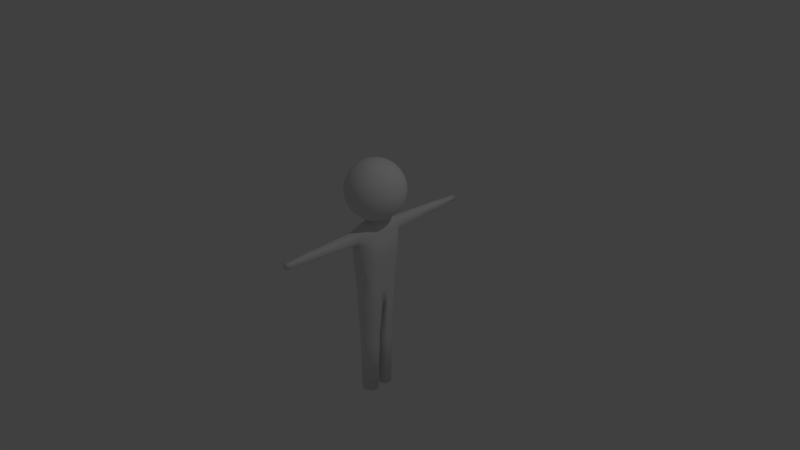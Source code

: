 # Source: CharacterModel.blend  (saved by Blender 2.78.0; exported with 4.5.12 LTS)
import bpy
from mathutils import Matrix  # noqa: F401  (used for matrix-valued properties, if any)

bpy.ops.wm.read_factory_settings(use_empty=True)
scene = bpy.context.scene
scene.name = 'Scene'

# ---- collections
col_collection_1 = bpy.data.collections.new('Collection 1'); scene.collection.children.link(col_collection_1)
col_collection_5 = bpy.data.collections.new('Collection 5'); scene.collection.children.link(col_collection_5)

# ---- materials (node trees are filled in below, after node groups)
mat_material = bpy.data.materials.new('Material')
mat_material.alpha_threshold = 0.0
mat_material.use_transparent_shadow = False
mat_material.roughness = 0.5
mat_material.line_color = (0.0, 0.0, 0.0, 1.0)

# ---- material node trees

# ---- world
world_world = bpy.data.worlds.new('World'); scene.world = world_world
world_world.color = (0.05088, 0.05088, 0.05088)
world_world.use_sun_shadow = False
world_world.sun_shadow_jitter_overblur = 0.0
world_world.cycles.sampling_method = 'MANUAL'

# ---- cameras
cam_camera = bpy.data.cameras.new('Camera')
cam_camera.clip_end = 100.0
cam_camera.lens = 35.0
cam_camera.sensor_width = 32.0
cam_camera.sensor_height = 18.0
cam_camera.ortho_scale = 7.314
cam_camera.dof.focus_distance = 0.0
cam_camera.dof.aperture_fstop = 128.0

# ---- lights
light_lamp = bpy.data.lights.new('Lamp', 'POINT')
light_lamp.transmission_factor = 0.0
light_lamp.cutoff_distance = 30.0
light_lamp.energy = 100.0
light_lamp.shadow_buffer_clip_start = 1.001
light_lamp.shadow_soft_size = 0.1
light_lamp.shadow_maximum_resolution = 0.006
light_lamp.use_absolute_resolution = True

# ---- meshes
me_cube = bpy.data.meshes.new('Cube')
me_cube.from_pydata([(-0.2469, -0.2469, 0.01578), (-0.2382, -0.2469, 0.2352), (-0.3423, 0.334, 0.06329), (-0.3423, 0.334, 0.1994), (0.0, -0.2469, -0.05187), (-2.074e-08, -0.2479, 0.2692), (3.059e-08, 0.2469, -0.04079), (4.568e-08, 0.2469, 0.3043), (-0.3423, 0.4619, 0.06329), (-0.3423, 0.4619, 0.1994), (0.0, 0.4641, 0.009114), (0.0, 0.503, 0.2469), (-0.1234, -0.2479, 0.2692), (-0.1234, 0.2469, 0.3043), (-0.1234, -0.2469, -0.04079), (-0.1234, 0.2469, -0.04079), (-0.1234, 0.503, 0.2469), (-0.1234, 0.4641, 0.01578), (-1.307, 0.373, 0.1049), (-1.307, 0.373, 0.1578), (-1.307, 0.4228, 0.1578), (-1.307, 0.4228, 0.1049), (-0.9404, 0.4413, 0.08519), (-0.9858, 0.4449, 0.08134), (-0.9858, 0.4449, 0.1813), (-0.9404, 0.4413, 0.1775), (-0.9858, 0.3509, 0.1813), (-0.9404, 0.3546, 0.1775), (-0.9858, 0.3509, 0.08134), (-0.9404, 0.3546, 0.08519), (-1.413, 0.3696, 0.1011), (-1.413, 0.3696, 0.1615), (-1.413, 0.4263, 0.1615), (-1.413, 0.4263, 0.1011), (-0.3387, 0.3736, 0.2089), (-0.3387, 0.4222, 0.2089), (-0.3403, 0.4222, 0.05375), (-0.3403, 0.3736, 0.05375), (5.057e-08, 0.3917, -0.01803), (4.042e-08, 0.3193, -0.03322), (5.422e-08, 0.3193, 0.2825), (6.29e-08, 0.3917, 0.264), (-0.1234, 0.3193, 0.2825), (-0.1234, 0.3917, 0.264), (-0.1234, 0.3193, -0.02992), (-0.1234, 0.3917, -0.01803), (-1.355, 0.3885, 0.1615), (-1.355, 0.4074, 0.1615), (-1.355, 0.4074, 0.1011), (-1.355, 0.3885, 0.1011), (-0.9379, 0.3801, 0.07434), (-0.9379, 0.4158, 0.07434), (-0.9896, 0.3801, 0.07434), (-0.9896, 0.4158, 0.07434), (-0.9379, 0.4158, 0.1883), (-0.9379, 0.3801, 0.1883), (-0.9896, 0.4158, 0.1883), (-0.9896, 0.3801, 0.1883), (-1.413, 0.3885, 0.1615), (-1.413, 0.4074, 0.1615), (-1.413, 0.4074, 0.1011), (-1.413, 0.3885, 0.1011), (-0.2606, -0.2469, 0.09282), (-0.2606, -0.2469, 0.1699), (-0.3555, 0.325, 0.1055), (-0.3555, 0.325, 0.1572), (-0.3395, 0.4708, 0.1055), (-0.3395, 0.4708, 0.1572), (0.0, 0.5587, 0.2228), (0.0, 0.5647, 0.0484), (-0.1382, 0.5589, 0.1699), (-0.1382, 0.5589, 0.09282), (-1.355, 0.3696, 0.1213), (-1.355, 0.3696, 0.1414), (-1.355, 0.4263, 0.1213), (-1.355, 0.4263, 0.1414), (-0.9379, 0.3444, 0.1503), (-0.9379, 0.3444, 0.1123), (-0.9896, 0.3444, 0.1503), (-0.9896, 0.3444, 0.1123), (-0.9379, 0.4515, 0.1123), (-0.9379, 0.4515, 0.1503), (-0.9896, 0.4515, 0.1123), (-0.9896, 0.4515, 0.1503), (-1.413, 0.3696, 0.1213), (-1.413, 0.3696, 0.1414), (-1.413, 0.4263, 0.1213), (-1.413, 0.4263, 0.1414), (-1.413, 0.3885, 0.1414), (-1.413, 0.3885, 0.1213), (-1.413, 0.4074, 0.1414), (-1.413, 0.4074, 0.1213), (-0.1852, -0.2479, 0.2692), (-0.2126, 0.2536, 0.2972), (-0.2126, 0.4963, 0.2398), (-0.1852, -0.2469, -0.02138), (-0.2126, 0.2536, -0.01428), (-0.2126, 0.4574, 0.02288), (-0.2099, 0.3193, 0.2825), (-0.2099, 0.3917, 0.264), (-0.2112, 0.3193, -0.009784), (-0.2112, 0.3917, 0.002542), (-0.2105, 0.5285, 0.09282), (-0.2105, 0.5285, 0.1699), (-0.06172, -0.2469, -0.05187), (-0.06172, 0.2469, -0.04079), (-0.06172, 0.4641, 0.01222), (-0.06172, -0.2479, 0.2692), (-0.06172, 0.2469, 0.3043), (-0.06172, 0.503, 0.2469), (-0.06172, 0.3193, -0.03157), (-0.06172, 0.3917, -0.01803), (-0.06172, 0.3193, 0.2825), (-0.06172, 0.3917, 0.264), (-0.1089, 0.5825, 0.08765), (-0.1089, 0.578, 0.1769), (-0.3072, 0.1205, 0.04583), (-0.3072, 0.1205, 0.2168), (2.188e-08, 0.06545, 0.3043), (6.799e-09, 0.06545, -0.04079), (-0.1234, 0.06545, -0.04079), (-0.1234, 0.06545, 0.3043), (-0.3156, 0.1149, 0.1008), (-0.3156, 0.1149, 0.1618), (-0.2025, 0.06967, -0.01689), (-0.2025, 0.06967, 0.2998), (-0.06172, 0.06545, 0.3043), (-0.06172, 0.06545, -0.04079), (-0.227, -0.5862, 0.2141), (-0.2296, -0.3881, 0.2273), (-0.2575, -0.5862, 0.1695), (-0.259, -0.3881, 0.1697), (-0.02533, -0.5864, 0.284), (0.0, -0.3884, 0.2755), (-0.06176, -0.3884, 0.2755), (-0.0618, -0.5864, 0.2828), (-0.1852, -0.5862, -0.02176), (-0.1852, -0.3881, -0.02159), (-0.1235, -0.3881, -0.04099), (-0.1235, -0.5862, -0.04117), (-0.2575, -0.5862, 0.09244), (-0.259, -0.3881, 0.09262), (-0.2349, -0.3881, 0.02502), (-0.2349, -0.5862, 0.02485), (-0.0618, -0.5862, -0.05564), (-0.06176, -0.3881, -0.05402), (0.0, -0.3881, -0.05402), (-0.02134, -0.5899, -0.05727), (-0.1235, -0.5864, 0.2752), (-0.1235, -0.3884, 0.2755), (-0.1852, -0.3884, 0.269), (-0.1852, -0.5864, 0.2629), (-0.1722, -1.962, 0.2166), (-0.1301, -1.962, 0.225), (-0.06471, -1.961, 0.02819), (-0.08998, -1.961, 0.009049), (-0.2061, -1.961, 0.0543), (-0.2215, -1.961, 0.1004), (-0.1301, -1.961, 0.009275), (-0.1722, -1.961, 0.02251), (-0.08805, -1.962, 0.2303), (-0.0599, -1.962, 0.2146), (-0.2215, -1.961, 0.1529), (-0.2007, -1.961, 0.1834), (-0.04762, -1.084, 0.008218), (-0.04772, -1.209, 0.008049), (-0.08025, -1.209, -0.01109), (-0.08015, -1.084, -0.01093), (-0.2103, -1.084, 0.195), (-0.2104, -1.209, 0.1948), (-0.177, -1.209, 0.2338), (-0.1769, -1.084, 0.2339), (-0.1276, -1.084, -0.009168), (-0.1277, -1.209, -0.009337), (-0.177, -1.209, 0.006178), (-0.1769, -1.084, 0.006347), (-0.1276, -1.084, 0.2438), (-0.1277, -1.209, 0.2436), (-0.07833, -1.209, 0.2497), (-0.07823, -1.084, 0.2499), (-0.2347, -1.084, 0.09766), (-0.2348, -1.209, 0.09749), (-0.2348, -1.209, 0.1591), (-0.2347, -1.084, 0.1593), (-0.2167, -1.209, 0.04344), (-0.2166, -1.084, 0.04361), (-0.04281, -1.084, 0.2343), (-0.04291, -1.209, 0.2341), (0.0, -0.5788, 0.2864), (0.0, -0.5791, -0.06157), (-0.02234, -0.5967, 0.03007), (-0.02334, -0.6018, 0.1143), (-0.02433, -0.595, 0.1986), (-0.04329, -1.961, 0.05786), (-0.03457, -1.962, 0.1153), (-0.03962, -1.962, 0.1784), (-0.02253, -1.084, 0.1882), (-0.01748, -1.084, 0.1152), (-0.0262, -1.084, 0.04779), (-0.02263, -1.209, 0.188), (-0.01758, -1.209, 0.115), (-0.0263, -1.209, 0.04762), (0.0, -0.5868, 0.02254), (0.0, -0.5926, 0.1101), (0.0, -0.5866, 0.1976), (0.0, 0.5333, 0.03558), (-0.1234, 0.5219, 0.0543), (-0.9391, 0.3495, 0.09876), (-0.9877, 0.3477, 0.09684), (-1.413, 0.3885, 0.1112), (-1.413, 0.4074, 0.1112), (-0.2538, -0.2469, 0.0543), (-0.3489, 0.3295, 0.08438), (-0.3409, 0.4663, 0.08438), (-1.331, 0.3713, 0.1131), (-1.331, 0.4246, 0.1131), (-0.9391, 0.4464, 0.09876), (-0.9877, 0.4482, 0.09684), (-1.413, 0.3696, 0.1112), (-1.413, 0.4263, 0.1112), (-0.2116, 0.506, 0.05785), (-0.06172, 0.5323, 0.04135), (-0.3114, 0.1177, 0.07333), (-0.2469, -0.3881, 0.05882), (-0.2462, -0.5862, 0.05864), (-0.2138, -1.961, 0.07735), (-0.2257, -1.084, 0.07063), (-0.2258, -1.209, 0.07047), (0.0, 0.5993, 0.2056), (0.0, 0.5993, 0.05875), (-0.08998, 0.5965, 0.09238), (-0.08998, 0.5965, 0.1719)], [], [(125, 93, 3, 117), (123, 63, 1, 117), (127, 105, 6, 119), (217, 23, 21, 215), (115, 109, 11, 68), (101, 36, 8, 97), (113, 41, 11, 109), (99, 43, 16, 94), (111, 45, 17, 106), (103, 94, 16, 70), (124, 96, 15, 120), (126, 108, 13, 121), (49, 18, 30, 61), (56, 24, 20, 47), (78, 26, 19, 73), (52, 28, 18, 49), (37, 2, 29, 50), (50, 29, 28, 52), (65, 3, 27, 76), (76, 27, 26, 78), (35, 9, 25, 54), (54, 25, 24, 56), (213, 8, 22, 216), (216, 22, 23, 217), (90, 59, 32, 87), (47, 20, 32, 59), (215, 21, 33, 219), (73, 19, 31, 85), (19, 46, 58, 31), (46, 47, 59, 58), (85, 31, 58, 88), (88, 58, 59, 90), (27, 55, 57, 26), (55, 54, 56, 57), (3, 34, 55, 27), (34, 35, 54, 55), (22, 51, 53, 23), (51, 50, 52, 53), (8, 36, 51, 22), (36, 37, 50, 51), (23, 53, 48, 21), (53, 52, 49, 48), (26, 57, 46, 19), (57, 56, 47, 46), (21, 48, 60, 33), (48, 49, 61, 60), (105, 15, 44, 110), (110, 44, 45, 111), (93, 13, 42, 98), (98, 42, 43, 99), (108, 7, 40, 112), (112, 40, 41, 113), (96, 2, 37, 100), (100, 37, 36, 101), (209, 89, 91, 210), (89, 88, 90, 91), (218, 84, 89, 209), (84, 85, 88, 89), (214, 72, 84, 218), (72, 73, 85, 84), (20, 75, 87, 32), (75, 74, 86, 87), (210, 91, 86, 219), (91, 90, 87, 86), (25, 81, 83, 24), (81, 80, 82, 83), (9, 67, 81, 25), (67, 66, 80, 81), (207, 77, 79, 208), (77, 76, 78, 79), (212, 64, 77, 207), (64, 65, 76, 77), (208, 79, 72, 214), (79, 78, 73, 72), (220, 102, 71, 206), (102, 103, 70, 71), (221, 114, 69, 205), (69, 114, 230, 229), (24, 83, 75, 20), (83, 82, 74, 75), (222, 211, 62, 122), (122, 62, 63, 123), (66, 67, 103, 102), (213, 66, 102, 220), (44, 100, 101, 45), (15, 96, 100, 44), (34, 98, 99, 35), (3, 93, 98, 34), (116, 2, 96, 124), (67, 9, 94, 103), (35, 99, 94, 9), (45, 101, 97, 17), (121, 13, 93, 125), (71, 70, 115, 114), (206, 71, 114, 221), (42, 112, 113, 43), (13, 108, 112, 42), (39, 110, 111, 38), (6, 105, 110, 39), (118, 7, 108, 126), (38, 111, 106, 10), (43, 113, 109, 16), (70, 16, 109, 115), (120, 15, 105, 127), (14, 120, 127, 104), (5, 118, 126, 107), (12, 121, 125, 92), (0, 116, 124, 95), (64, 122, 123, 65), (212, 222, 122, 64), (107, 126, 121, 12), (95, 124, 120, 14), (104, 127, 119, 4), (65, 123, 117, 3), (92, 125, 117, 1), (12, 92, 150, 149), (149, 150, 151, 148), (104, 4, 146, 145), (144, 145, 147), (211, 0, 142, 223), (223, 142, 143, 224), (95, 14, 138, 137), (137, 138, 139, 136), (5, 107, 134, 133), (63, 62, 141, 131), (131, 141, 140, 130), (1, 63, 131, 129), (129, 131, 130, 128), (0, 95, 137, 142), (142, 137, 136, 143), (92, 1, 129, 150), (150, 129, 128, 151), (14, 104, 145, 138), (138, 145, 144, 139), (107, 12, 149, 134), (134, 149, 148, 135), (166, 165, 154, 155), (152, 163, 162, 157, 225, 156, 159, 158, 155, 154, 193, 194, 195, 161, 160, 153), (170, 169, 163, 152), (174, 173, 158, 159), (178, 177, 153, 160), (182, 181, 157, 162), (177, 170, 152, 153), (184, 174, 159, 156), (199, 187, 161, 195), (227, 184, 156, 225), (173, 166, 155, 158), (187, 178, 160, 161), (169, 182, 162, 163), (128, 130, 183, 168), (168, 183, 182, 169), (132, 135, 179, 186), (186, 179, 178, 187), (139, 144, 167, 172), (172, 167, 166, 173), (224, 143, 185, 226), (226, 185, 184, 227), (192, 132, 186, 196), (196, 186, 187, 199), (143, 136, 175, 185), (185, 175, 174, 184), (148, 151, 171, 176), (176, 171, 170, 177), (130, 140, 180, 183), (183, 180, 181, 182), (135, 148, 176, 179), (179, 176, 177, 178), (136, 139, 172, 175), (175, 172, 173, 174), (151, 128, 168, 171), (171, 168, 169, 170), (144, 147, 164, 167), (167, 164, 165, 166), (190, 147, 189, 202), (147, 145, 146, 189), (132, 192, 204, 188), (192, 191, 203, 204), (191, 190, 202, 203), (164, 198, 201, 165), (198, 197, 200, 201), (197, 196, 199, 200), (147, 190, 198, 164), (190, 191, 197, 198), (191, 192, 196, 197), (165, 201, 193, 154), (201, 200, 194, 193), (200, 199, 195, 194), (134, 135, 132), (134, 132, 188, 133), (180, 226, 227, 181), (140, 224, 226, 180), (181, 227, 225, 157), (141, 223, 224, 140), (62, 211, 223, 141), (2, 116, 222, 212), (17, 206, 221, 106), (8, 213, 220, 97), (116, 0, 211, 222), (106, 221, 205, 10), (97, 220, 206, 17), (28, 208, 214, 18), (2, 212, 207, 29), (29, 207, 208, 28), (60, 210, 219, 33), (18, 214, 218, 30), (30, 218, 209, 61), (61, 209, 210, 60), (74, 215, 219, 86), (80, 216, 217, 82), (66, 213, 216, 80), (82, 217, 215, 74), (230, 231, 228, 229), (115, 68, 228, 231), (114, 115, 231, 230)])
me_cube.polygons.foreach_set('use_smooth', [True] * 214)
me_cube.materials.append(mat_material)
me_cube.use_remesh_preserve_volume = False
me_cube.use_remesh_preserve_attributes = False
me_cube.use_mirror_vertex_groups = False
me_cube.update()
me_sphere = bpy.data.meshes.new('Sphere')
me_sphere.from_pydata([(0.0, 0.1253, 0.9921), (0.0, 0.2487, 0.9686), (0.0, 0.3681, 0.9298), (0.0, 0.4818, 0.8763), (0.0, 0.5878, 0.809), (0.0, 0.6845, 0.729), (0.0, 0.7705, 0.6374), (0.0, 0.8443, 0.5358), (0.0, 0.9048, 0.4258), (0.0, 0.9511, 0.309), (0.0, 0.9823, 0.1874), (0.0, 0.998, 0.06279), (0.0, 0.998, -0.06279), (0.0, 0.9823, -0.1874), (0.0, 0.9511, -0.309), (0.0, 0.9048, -0.4258), (0.0, 0.8443, -0.5358), (0.0, 0.7705, -0.6374), (0.0, 0.6845, -0.729), (0.0, 0.5878, -0.809), (0.0, 0.4818, -0.8763), (0.0, 0.3681, -0.9298), (0.0, 0.2487, -0.9686), (0.0, 0.1253, -0.9921), (0.01571, 0.1243, 0.9921), (0.03117, 0.2467, 0.9686), (0.04614, 0.3652, 0.9298), (0.06038, 0.478, 0.8763), (0.07367, 0.5832, 0.809), (0.0858, 0.6791, 0.729), (0.09657, 0.7644, 0.6374), (0.1058, 0.8377, 0.5358), (0.1134, 0.8977, 0.4258), (0.1192, 0.9436, 0.309), (0.1231, 0.9745, 0.1874), (0.1251, 0.9902, 0.06279), (0.1251, 0.9902, -0.06279), (0.1231, 0.9745, -0.1874), (0.1192, 0.9436, -0.309), (0.1134, 0.8977, -0.4258), (0.1058, 0.8377, -0.5358), (0.09657, 0.7644, -0.6374), (0.0858, 0.6791, -0.729), (0.07367, 0.5831, -0.809), (0.06038, 0.478, -0.8763), (0.04614, 0.3652, -0.9298), (0.03117, 0.2467, -0.9686), (0.01571, 0.1243, -0.9921), (0.03117, 0.1214, 0.9921), (0.06185, 0.2409, 0.9686), (0.09155, 0.3566, 0.9298), (0.1198, 0.4666, 0.8763), (0.1462, 0.5693, 0.809), (0.1702, 0.663, 0.729), (0.1916, 0.7463, 0.6374), (0.21, 0.8178, 0.5358), (0.225, 0.8764, 0.4258), (0.2365, 0.9212, 0.309), (0.2443, 0.9514, 0.1874), (0.2482, 0.9667, 0.06279), (0.2482, 0.9667, -0.06279), (0.2443, 0.9514, -0.1874), (0.2365, 0.9212, -0.309), (0.225, 0.8764, -0.4258), (0.21, 0.8178, -0.5358), (0.1916, 0.7463, -0.6374), (0.1702, 0.663, -0.729), (0.1462, 0.5693, -0.809), (0.1198, 0.4666, -0.8763), (0.09155, 0.3566, -0.9298), (0.06185, 0.2409, -0.9686), (0.03117, 0.1214, -0.9921), (0.04614, 0.1165, 0.9921), (0.09155, 0.2312, 0.9686), (0.1355, 0.3423, 0.9298), (0.1773, 0.4479, 0.8763), (0.2164, 0.5465, 0.809), (0.252, 0.6365, 0.729), (0.2836, 0.7164, 0.6374), (0.3108, 0.785, 0.5358), (0.3331, 0.8413, 0.4258), (0.3501, 0.8843, 0.309), (0.3616, 0.9133, 0.1874), (0.3674, 0.9279, 0.06279), (0.3674, 0.9279, -0.06279), (0.3616, 0.9133, -0.1874), (0.3501, 0.8843, -0.309), (0.3331, 0.8413, -0.4258), (0.3108, 0.785, -0.5358), (0.2836, 0.7164, -0.6374), (0.252, 0.6365, -0.729), (0.2164, 0.5465, -0.809), (0.1773, 0.4479, -0.8763), (0.1355, 0.3423, -0.9298), (0.09155, 0.2312, -0.9686), (0.04614, 0.1165, -0.9921), (0.06038, 0.1098, 0.9921), (0.1198, 0.2179, 0.9686), (0.1773, 0.3226, 0.9298), (0.2321, 0.4222, 0.8763), (0.2832, 0.5151, 0.809), (0.3298, 0.5999, 0.729), (0.3712, 0.6752, 0.6374), (0.4068, 0.7399, 0.5358), (0.4359, 0.7929, 0.4258), (0.4582, 0.8334, 0.309), (0.4732, 0.8608, 0.1874), (0.4808, 0.8746, 0.06279), (0.4808, 0.8746, -0.06279), (0.4732, 0.8608, -0.1874), (0.4582, 0.8334, -0.309), (0.4359, 0.7929, -0.4258), (0.4068, 0.7399, -0.5358), (0.3712, 0.6752, -0.6374), (0.3298, 0.5999, -0.729), (0.2832, 0.5151, -0.809), (0.2321, 0.4222, -0.8763), (0.1773, 0.3226, -0.9298), (0.1198, 0.2179, -0.9686), (0.06038, 0.1098, -0.9921), (0.07367, 0.1014, 0.9921), (0.1462, 0.2012, 0.9686), (0.2164, 0.2978, 0.9298), (0.2832, 0.3897, 0.8763), (0.3455, 0.4755, 0.809), (0.4024, 0.5538, 0.729), (0.4529, 0.6234, 0.6374), (0.4963, 0.6831, 0.5358), (0.5318, 0.732, 0.4258), (0.559, 0.7694, 0.309), (0.5774, 0.7947, 0.1874), (0.5866, 0.8074, 0.06279), (0.5866, 0.8074, -0.06279), (0.5774, 0.7947, -0.1874), (0.559, 0.7694, -0.309), (0.5318, 0.732, -0.4258), (0.4963, 0.6831, -0.5358), (0.4529, 0.6234, -0.6374), (0.4024, 0.5538, -0.729), (0.3455, 0.4755, -0.809), (0.2832, 0.3897, -0.8763), (0.2164, 0.2978, -0.9298), (0.1462, 0.2012, -0.9686), (0.07367, 0.1014, -0.9921), (0.0858, 0.09136, 0.9921), (0.1702, 0.1813, 0.9686), (0.252, 0.2684, 0.9298), (0.3298, 0.3512, 0.8763), (0.4024, 0.4285, 0.809), (0.4686, 0.499, 0.729), (0.5275, 0.5617, 0.6374), (0.578, 0.6155, 0.5358), (0.6194, 0.6596, 0.4258), (0.651, 0.6933, 0.309), (0.6724, 0.7161, 0.1874), (0.6832, 0.7275, 0.06279), (0.6832, 0.7275, -0.06279), (0.6724, 0.7161, -0.1874), (0.651, 0.6933, -0.309), (0.6194, 0.6596, -0.4258), (0.578, 0.6155, -0.5358), (0.5275, 0.5617, -0.6374), (0.4686, 0.499, -0.729), (0.4024, 0.4285, -0.809), (0.3298, 0.3512, -0.8763), (0.252, 0.2684, -0.9298), (0.1702, 0.1813, -0.9686), (0.0858, 0.09136, -0.9921), (0.09657, 0.07989, 0.9921), (0.1916, 0.1585, 0.9686), (0.2836, 0.2347, 0.9298), (0.3712, 0.3071, 0.8763), (0.4529, 0.3747, 0.809), (0.5275, 0.4363, 0.729), (0.5937, 0.4911, 0.6374), (0.6506, 0.5382, 0.5358), (0.6972, 0.5768, 0.4258), (0.7328, 0.6062, 0.309), (0.7569, 0.6261, 0.1874), (0.769, 0.6362, 0.06279), (0.769, 0.6362, -0.06279), (0.7569, 0.6261, -0.1874), (0.7328, 0.6062, -0.309), (0.6972, 0.5768, -0.4258), (0.6506, 0.5382, -0.5358), (0.5937, 0.4911, -0.6374), (0.5275, 0.4363, -0.729), (0.4529, 0.3747, -0.809), (0.3712, 0.3071, -0.8763), (0.2836, 0.2347, -0.9298), (0.1916, 0.1585, -0.9686), (0.09657, 0.07989, -0.9921), (0.1058, 0.06716, 0.9921), (0.21, 0.1333, 0.9686), (0.3108, 0.1973, 0.9298), (0.4068, 0.2581, 0.8763), (0.4963, 0.315, 0.809), (0.578, 0.3668, 0.729), (0.6506, 0.4129, 0.6374), (0.7129, 0.4524, 0.5358), (0.764, 0.4848, 0.4258), (0.803, 0.5096, 0.309), (0.8294, 0.5263, 0.1874), (0.8427, 0.5348, 0.06279), (0.8427, 0.5348, -0.06279), (0.8294, 0.5263, -0.1874), (0.803, 0.5096, -0.309), (0.764, 0.4848, -0.4258), (0.7129, 0.4524, -0.5358), (0.6506, 0.4129, -0.6374), (0.578, 0.3668, -0.729), (0.4963, 0.315, -0.809), (0.4068, 0.2581, -0.8763), (0.3108, 0.1973, -0.9298), (0.21, 0.1333, -0.9686), (0.1058, 0.06716, -0.9921), (0.1134, 0.05336, 0.9921), (0.225, 0.1059, 0.9686), (0.3331, 0.1567, 0.9298), (0.4359, 0.2051, 0.8763), (0.5318, 0.2503, 0.809), (0.6194, 0.2915, 0.729), (0.6972, 0.3281, 0.6374), (0.764, 0.3595, 0.5358), (0.8187, 0.3853, 0.4258), (0.8605, 0.4049, 0.309), (0.8888, 0.4182, 0.1874), (0.903, 0.4249, 0.06279), (0.903, 0.4249, -0.06279), (0.8888, 0.4182, -0.1874), (0.8605, 0.4049, -0.309), (0.8187, 0.3853, -0.4258), (0.764, 0.3595, -0.5358), (0.6972, 0.3281, -0.6374), (0.6194, 0.2915, -0.729), (0.5318, 0.2503, -0.809), (0.4359, 0.2051, -0.8763), (0.3331, 0.1567, -0.9298), (0.225, 0.1059, -0.9686), (0.1134, 0.05336, -0.9921), (0.0, -8.027e-07, -1.0), (0.1192, 0.03873, 0.9921), (0.2365, 0.07685, 0.9686), (0.3501, 0.1138, 0.9298), (0.4582, 0.1489, 0.8763), (0.559, 0.1816, 0.809), (0.651, 0.2115, 0.729), (0.7328, 0.2381, 0.6374), (0.803, 0.2609, 0.5358), (0.8605, 0.2796, 0.4258), (0.9045, 0.2939, 0.309), (0.9342, 0.3035, 0.1874), (0.9492, 0.3084, 0.06279), (0.9492, 0.3084, -0.06279), (0.9342, 0.3035, -0.1874), (0.9045, 0.2939, -0.309), (0.8605, 0.2796, -0.4258), (0.803, 0.2609, -0.5358), (0.7328, 0.2381, -0.6374), (0.651, 0.2115, -0.729), (0.559, 0.1816, -0.809), (0.4582, 0.1489, -0.8763), (0.3501, 0.1138, -0.9298), (0.2365, 0.07685, -0.9686), (0.1192, 0.03873, -0.9921), (0.1231, 0.02348, 0.9921), (0.2443, 0.0466, 0.9686), (0.3616, 0.06898, 0.9298), (0.4732, 0.09027, 0.8763), (0.5774, 0.1101, 0.809), (0.6724, 0.1283, 0.729), (0.7569, 0.1444, 0.6374), (0.8294, 0.1582, 0.5358), (0.8888, 0.1695, 0.4258), (0.9342, 0.1782, 0.309), (0.9649, 0.1841, 0.1874), (0.9804, 0.187, 0.06279), (0.9804, 0.187, -0.06279), (0.9649, 0.1841, -0.1874), (0.9342, 0.1782, -0.309), (0.8888, 0.1695, -0.4258), (0.8294, 0.1582, -0.5358), (0.7569, 0.1444, -0.6374), (0.6724, 0.1283, -0.729), (0.5774, 0.1101, -0.809), (0.4732, 0.09027, -0.8763), (0.3616, 0.06898, -0.9298), (0.2443, 0.0466, -0.9686), (0.1231, 0.02348, -0.9921), (0.1251, 0.007869, 0.9921), (0.2482, 0.01561, 0.9686), (0.3674, 0.02311, 0.9298), (0.4808, 0.03025, 0.8763), (0.5866, 0.03691, 0.809), (0.6832, 0.04298, 0.729), (0.769, 0.04838, 0.6374), (0.8427, 0.05302, 0.5358), (0.903, 0.05681, 0.4258), (0.9492, 0.05972, 0.309), (0.9804, 0.06168, 0.1874), (0.9961, 0.06267, 0.06279), (0.9961, 0.06267, -0.06279), (0.9803, 0.06168, -0.1874), (0.9492, 0.05972, -0.309), (0.903, 0.05681, -0.4258), (0.8427, 0.05302, -0.5358), (0.769, 0.04838, -0.6374), (0.6832, 0.04298, -0.729), (0.5866, 0.03691, -0.809), (0.4808, 0.03025, -0.8763), (0.3674, 0.02311, -0.9298), (0.2482, 0.01561, -0.9686), (0.1251, 0.007869, -0.9921), (0.1251, -0.007871, 0.9921), (0.2482, -0.01562, 0.9686), (0.3674, -0.02312, 0.9298), (0.4808, -0.03025, 0.8763), (0.5866, -0.03691, 0.809), (0.6832, -0.04298, 0.729), (0.769, -0.04838, 0.6374), (0.8427, -0.05302, 0.5358), (0.903, -0.05682, 0.4258), (0.9492, -0.05972, 0.309), (0.9804, -0.06168, 0.1874), (0.9961, -0.06267, 0.06279), (0.9961, -0.06267, -0.06279), (0.9803, -0.06168, -0.1874), (0.9492, -0.05972, -0.309), (0.903, -0.05682, -0.4258), (0.8427, -0.05302, -0.5358), (0.769, -0.04838, -0.6374), (0.6832, -0.04298, -0.729), (0.5866, -0.03691, -0.809), (0.4808, -0.03025, -0.8763), (0.3674, -0.02312, -0.9298), (0.2482, -0.01562, -0.9686), (0.1251, -0.007871, -0.9921), (0.1231, -0.02349, 0.9921), (0.2443, -0.0466, 0.9686), (0.3616, -0.06898, 0.9298), (0.4732, -0.09027, 0.8763), (0.5774, -0.1101, 0.809), (0.6724, -0.1283, 0.729), (0.7569, -0.1444, 0.6374), (0.8294, -0.1582, 0.5358), (0.8888, -0.1695, 0.4258), (0.9342, -0.1782, 0.309), (0.9649, -0.1841, 0.1874), (0.9804, -0.187, 0.06279), (0.9804, -0.187, -0.06279), (0.9649, -0.1841, -0.1874), (0.9342, -0.1782, -0.309), (0.8888, -0.1695, -0.4258), (0.8294, -0.1582, -0.5358), (0.7569, -0.1444, -0.6374), (0.6724, -0.1283, -0.729), (0.5774, -0.1101, -0.809), (0.4732, -0.09027, -0.8763), (0.3616, -0.06898, -0.9298), (0.2443, -0.0466, -0.9686), (0.1231, -0.02349, -0.9921), (0.1192, -0.03873, 0.9921), (0.2365, -0.07685, 0.9686), (0.3501, -0.1138, 0.9298), (0.4582, -0.1489, 0.8763), (0.559, -0.1816, 0.809), (0.651, -0.2115, 0.729), (0.7328, -0.2381, 0.6374), (0.803, -0.2609, 0.5358), (0.8605, -0.2796, 0.4258), (0.9045, -0.2939, 0.309), (0.9342, -0.3035, 0.1874), (0.9492, -0.3084, 0.06279), (0.9492, -0.3084, -0.06279), (0.9342, -0.3035, -0.1874), (0.9045, -0.2939, -0.309), (0.8605, -0.2796, -0.4258), (0.803, -0.2609, -0.5358), (0.7328, -0.2381, -0.6374), (0.651, -0.2115, -0.729), (0.559, -0.1816, -0.809), (0.4582, -0.1489, -0.8763), (0.3501, -0.1138, -0.9298), (0.2365, -0.07685, -0.9686), (0.1192, -0.03873, -0.9921), (0.1134, -0.05337, 0.9921), (0.225, -0.1059, 0.9686), (0.3331, -0.1567, 0.9298), (0.4359, -0.2051, 0.8763), (0.5318, -0.2503, 0.809), (0.6194, -0.2915, 0.729), (0.6972, -0.3281, 0.6374), (0.764, -0.3595, 0.5358), (0.8187, -0.3853, 0.4258), (0.8605, -0.4049, 0.309), (0.8888, -0.4182, 0.1874), (0.903, -0.4249, 0.06279), (0.903, -0.4249, -0.06279), (0.8888, -0.4182, -0.1874), (0.8605, -0.4049, -0.309), (0.8187, -0.3853, -0.4258), (0.764, -0.3595, -0.5358), (0.6972, -0.3281, -0.6374), (0.6194, -0.2915, -0.729), (0.5318, -0.2503, -0.809), (0.4359, -0.2051, -0.8763), (0.3331, -0.1567, -0.9298), (0.225, -0.1059, -0.9686), (0.1134, -0.05337, -0.9921), (0.1058, -0.06716, 0.9921), (0.21, -0.1333, 0.9686), (0.3108, -0.1973, 0.9298), (0.4068, -0.2581, 0.8763), (0.4963, -0.315, 0.809), (0.578, -0.3668, 0.729), (0.6506, -0.4129, 0.6374), (0.7129, -0.4524, 0.5358), (0.764, -0.4848, 0.4258), (0.803, -0.5096, 0.309), (0.8294, -0.5263, 0.1874), (0.8427, -0.5348, 0.06279), (0.8427, -0.5348, -0.06279), (0.8294, -0.5263, -0.1874), (0.803, -0.5096, -0.309), (0.764, -0.4848, -0.4258), (0.7129, -0.4524, -0.5358), (0.6506, -0.4129, -0.6374), (0.578, -0.3668, -0.729), (0.4963, -0.315, -0.809), (0.4068, -0.2581, -0.8763), (0.3108, -0.1973, -0.9298), (0.21, -0.1333, -0.9686), (0.1058, -0.06716, -0.9921), (0.09657, -0.07989, 0.9921), (0.1916, -0.1585, 0.9686), (0.2836, -0.2347, 0.9298), (0.3712, -0.3071, 0.8763), (0.4529, -0.3747, 0.809), (0.5275, -0.4363, 0.729), (0.5937, -0.4911, 0.6374), (0.6506, -0.5382, 0.5358), (0.6972, -0.5768, 0.4258), (0.7328, -0.6062, 0.309), (0.7569, -0.6261, 0.1874), (0.769, -0.6362, 0.06279), (0.769, -0.6362, -0.06279), (0.7569, -0.6261, -0.1874), (0.7328, -0.6062, -0.309), (0.6972, -0.5768, -0.4258), (0.6506, -0.5382, -0.5358), (0.5937, -0.4911, -0.6374), (0.5275, -0.4363, -0.729), (0.4529, -0.3747, -0.809), (0.3712, -0.3071, -0.8763), (0.2836, -0.2347, -0.9298), (0.1916, -0.1585, -0.9686), (0.09657, -0.07989, -0.9921), (0.0858, -0.09137, 0.9921), (0.1702, -0.1813, 0.9686), (0.252, -0.2684, 0.9298), (0.3298, -0.3512, 0.8763), (0.4024, -0.4285, 0.809), (0.4686, -0.499, 0.729), (0.5275, -0.5617, 0.6374), (0.578, -0.6155, 0.5358), (0.6194, -0.6596, 0.4258), (0.651, -0.6933, 0.309), (0.6724, -0.7161, 0.1874), (0.6832, -0.7275, 0.06279), (0.6832, -0.7275, -0.06279), (0.6724, -0.7161, -0.1874), (0.651, -0.6933, -0.309), (0.6194, -0.6596, -0.4258), (0.578, -0.6155, -0.5358), (0.5275, -0.5617, -0.6374), (0.4686, -0.499, -0.729), (0.4024, -0.4285, -0.809), (0.3298, -0.3512, -0.8763), (0.252, -0.2684, -0.9298), (0.1702, -0.1813, -0.9686), (0.0858, -0.09136, -0.9921), (0.07367, -0.1014, 0.9921), (0.1462, -0.2012, 0.9686), (0.2164, -0.2978, 0.9298), (0.2832, -0.3897, 0.8763), (0.3455, -0.4755, 0.809), (0.4024, -0.5538, 0.729), (0.4529, -0.6234, 0.6374), (0.4963, -0.6831, 0.5358), (0.5318, -0.732, 0.4258), (0.559, -0.7694, 0.309), (0.5774, -0.7947, 0.1874), (0.5866, -0.8074, 0.06279), (0.5866, -0.8074, -0.06279), (0.5774, -0.7947, -0.1874), (0.559, -0.7694, -0.309), (0.5318, -0.732, -0.4258), (0.4963, -0.6831, -0.5358), (0.4529, -0.6234, -0.6374), (0.4024, -0.5538, -0.729), (0.3455, -0.4755, -0.809), (0.2832, -0.3897, -0.8763), (0.2164, -0.2978, -0.9298), (0.1462, -0.2012, -0.9686), (0.07367, -0.1014, -0.9921), (0.06038, -0.1098, 0.9921), (0.1198, -0.2179, 0.9686), (0.1773, -0.3226, 0.9298), (0.2321, -0.4222, 0.8763), (0.2832, -0.5151, 0.809), (0.3298, -0.5999, 0.729), (0.3712, -0.6752, 0.6374), (0.4068, -0.7399, 0.5358), (0.4359, -0.7929, 0.4258), (0.4582, -0.8334, 0.309), (0.4732, -0.8608, 0.1874), (0.4808, -0.8746, 0.06279), (0.4808, -0.8746, -0.06279), (0.4732, -0.8608, -0.1874), (0.4582, -0.8334, -0.309), (0.4359, -0.7929, -0.4258), (0.4068, -0.7399, -0.5358), (0.3712, -0.6752, -0.6374), (0.3298, -0.5999, -0.729), (0.2832, -0.5151, -0.809), (0.2321, -0.4222, -0.8763), (0.1773, -0.3226, -0.9298), (0.1198, -0.2179, -0.9686), (0.06038, -0.1098, -0.9921), (0.04614, -0.1165, 0.9921), (0.09155, -0.2312, 0.9686), (0.1355, -0.3423, 0.9298), (0.1773, -0.4479, 0.8763), (0.2164, -0.5465, 0.809), (0.252, -0.6365, 0.729), (0.2836, -0.7164, 0.6374), (0.3108, -0.785, 0.5358), (0.3331, -0.8413, 0.4258), (0.3501, -0.8843, 0.309), (0.3616, -0.9133, 0.1874), (0.3674, -0.9279, 0.06279), (0.3674, -0.9279, -0.06279), (0.3616, -0.9133, -0.1874), (0.3501, -0.8843, -0.309), (0.3331, -0.8413, -0.4258), (0.3108, -0.785, -0.5358), (0.2836, -0.7164, -0.6374), (0.252, -0.6365, -0.729), (0.2164, -0.5465, -0.809), (0.1773, -0.4479, -0.8763), (0.1355, -0.3423, -0.9298), (0.09155, -0.2312, -0.9686), (0.04614, -0.1165, -0.9921), (0.03117, -0.1214, 0.9921), (0.06185, -0.2409, 0.9686), (0.09155, -0.3566, 0.9298), (0.1198, -0.4666, 0.8763), (0.1462, -0.5693, 0.809), (0.1702, -0.663, 0.729), (0.1916, -0.7463, 0.6374), (0.21, -0.8178, 0.5358), (0.225, -0.8764, 0.4258), (0.2365, -0.9212, 0.309), (0.2443, -0.9514, 0.1874), (0.2482, -0.9667, 0.06279), (0.2482, -0.9667, -0.06279), (0.2443, -0.9514, -0.1874), (0.2365, -0.9212, -0.309), (0.225, -0.8764, -0.4258), (0.21, -0.8178, -0.5358), (0.1916, -0.7463, -0.6374), (0.1702, -0.663, -0.729), (0.1462, -0.5693, -0.809), (0.1198, -0.4666, -0.8763), (0.09155, -0.3566, -0.9298), (0.06185, -0.2409, -0.9686), (0.03117, -0.1214, -0.9921), (0.01571, -0.1243, 0.9921), (0.03117, -0.2467, 0.9686), (0.04614, -0.3652, 0.9298), (0.06038, -0.478, 0.8763), (0.07367, -0.5832, 0.809), (0.0858, -0.6792, 0.729), (0.09657, -0.7644, 0.6374), (0.1058, -0.8377, 0.5358), (0.1134, -0.8977, 0.4258), (0.1192, -0.9436, 0.309), (0.1231, -0.9745, 0.1874), (0.1251, -0.9902, 0.06279), (0.1251, -0.9902, -0.06279), (0.1231, -0.9745, -0.1874), (0.1192, -0.9436, -0.309), (0.1134, -0.8977, -0.4258), (0.1058, -0.8377, -0.5358), (0.09657, -0.7644, -0.6374), (0.0858, -0.6792, -0.729), (0.07367, -0.5832, -0.809), (0.06038, -0.478, -0.8763), (0.04614, -0.3652, -0.9298), (0.03117, -0.2467, -0.9686), (0.01571, -0.1243, -0.9921), (1.946e-11, -0.1253, 0.9921), (6.521e-08, -0.2487, 0.9686), (4.845e-08, -0.3681, 0.9298), (5.59e-08, -0.4818, 0.8763), (1.379e-07, -0.5878, 0.809), (-3.706e-09, -0.6845, 0.729), (2.347e-07, -0.7705, 0.6374), (1.453e-07, -0.8443, 0.5358), (2.571e-07, -0.9048, 0.4258), (2.124e-07, -0.9511, 0.309), (3.745e-09, -0.9823, 0.1874), (1.453e-07, -0.998, 0.06279), (1.453e-07, -0.998, -0.06279), (1.23e-07, -0.9823, -0.1874), (9.315e-08, -0.9511, -0.309), (2.273e-07, -0.9048, -0.4258), (2.049e-07, -0.8443, -0.5358), (1.453e-07, -0.7705, -0.6374), (1.379e-07, -0.6845, -0.729), (6.335e-08, -0.5878, -0.809), (9.688e-08, -0.4818, -0.8763), (5.962e-08, -0.3681, -0.9298), (8.57e-08, -0.2487, -0.9686), (-9.294e-09, -0.1253, -0.9921), (-0.01571, -0.1243, 0.9921), (-0.03117, -0.2467, 0.9686), (-0.04614, -0.3652, 0.9298), (-0.06038, -0.478, 0.8763), (-0.07367, -0.5832, 0.809), (-0.0858, -0.6792, 0.729), (-0.09657, -0.7644, 0.6374), (-0.1058, -0.8377, 0.5358), (-0.1134, -0.8977, 0.4258), (-0.1192, -0.9436, 0.309), (-0.1231, -0.9745, 0.1874), (-0.1251, -0.9902, 0.06279), (-0.1251, -0.9902, -0.06279), (-0.1231, -0.9745, -0.1874), (-0.1192, -0.9436, -0.309), (-0.1134, -0.8977, -0.4258), (-0.1058, -0.8377, -0.5358), (-0.09657, -0.7644, -0.6374), (-0.0858, -0.6792, -0.729), (-0.07367, -0.5832, -0.809), (-0.06038, -0.478, -0.8763), (-0.04614, -0.3652, -0.9298), (-0.03117, -0.2467, -0.9686), (-0.01571, -0.1243, -0.9921), (-0.03117, -0.1214, 0.9921), (-0.06185, -0.2409, 0.9686), (-0.09155, -0.3566, 0.9298), (-0.1198, -0.4666, 0.8763), (-0.1462, -0.5693, 0.809), (-0.1702, -0.663, 0.729), (-0.1916, -0.7463, 0.6374), (-0.21, -0.8178, 0.5358), (-0.225, -0.8764, 0.4258), (-0.2365, -0.9212, 0.309), (-0.2443, -0.9514, 0.1874), (-0.2482, -0.9667, 0.06279), (-0.2482, -0.9667, -0.06279), (-0.2443, -0.9514, -0.1874), (-0.2365, -0.9212, -0.309), (-0.225, -0.8764, -0.4258), (-0.21, -0.8178, -0.5358), (-0.1916, -0.7463, -0.6374), (-0.1702, -0.663, -0.729), (-0.1462, -0.5693, -0.809), (-0.1198, -0.4666, -0.8763), (-0.09155, -0.3566, -0.9298), (-0.06185, -0.2409, -0.9686), (-0.03117, -0.1214, -0.9921), (-0.04614, -0.1165, 0.9921), (-0.09155, -0.2312, 0.9686), (-0.1355, -0.3423, 0.9298), (-0.1773, -0.4479, 0.8763), (-0.2164, -0.5465, 0.809), (-0.252, -0.6365, 0.729), (-0.2836, -0.7164, 0.6374), (-0.3108, -0.785, 0.5358), (-0.3331, -0.8413, 0.4258), (-0.3501, -0.8843, 0.309), (-0.3616, -0.9133, 0.1874), (-0.3674, -0.9279, 0.06279), (-0.3674, -0.9279, -0.06279), (-0.3616, -0.9133, -0.1874), (-0.3501, -0.8843, -0.309), (-0.3331, -0.8413, -0.4258), (-0.3108, -0.785, -0.5358), (-0.2836, -0.7164, -0.6374), (-0.252, -0.6365, -0.729), (-0.2164, -0.5465, -0.809), (-0.1773, -0.4479, -0.8763), (-0.1355, -0.3423, -0.9298), (-0.09155, -0.2312, -0.9686), (-0.04614, -0.1165, -0.9921), (-0.06038, -0.1098, 0.9921), (-0.1198, -0.2179, 0.9686), (-0.1773, -0.3226, 0.9298), (-0.2321, -0.4222, 0.8763), (-0.2832, -0.5151, 0.809), (-0.3298, -0.5999, 0.729), (-0.3712, -0.6752, 0.6374), (-0.4068, -0.7399, 0.5358), (-0.4359, -0.7929, 0.4258), (-0.4582, -0.8334, 0.309), (-0.4732, -0.8608, 0.1874), (-0.4808, -0.8746, 0.06279), (-0.4808, -0.8746, -0.06279), (-0.4732, -0.8608, -0.1874), (-0.4582, -0.8334, -0.309), (-0.4359, -0.7929, -0.4258), (-0.4068, -0.7399, -0.5358), (-0.3712, -0.6752, -0.6374), (-0.3298, -0.5999, -0.729), (-0.2832, -0.5151, -0.809), (-0.2321, -0.4222, -0.8763), (-0.1773, -0.3226, -0.9298), (-0.1198, -0.2179, -0.9686), (-0.06038, -0.1098, -0.9921), (-0.07367, -0.1014, 0.9921), (-0.1462, -0.2012, 0.9686), (-0.2164, -0.2978, 0.9298), (-0.2832, -0.3897, 0.8763), (-0.3455, -0.4755, 0.809), (-0.4024, -0.5538, 0.729), (-0.4529, -0.6234, 0.6374), (-0.4963, -0.6831, 0.5358), (-0.5318, -0.732, 0.4258), (-0.559, -0.7694, 0.309), (-0.5774, -0.7947, 0.1874), (-0.5866, -0.8074, 0.06279), (-0.5866, -0.8074, -0.06279), (-0.5774, -0.7947, -0.1874), (-0.559, -0.7694, -0.309), (-0.5318, -0.732, -0.4258), (-0.4963, -0.6831, -0.5358), (-0.4529, -0.6234, -0.6374), (-0.4024, -0.5538, -0.729), (-0.3455, -0.4755, -0.809), (-0.2832, -0.3897, -0.8763), (-0.2164, -0.2978, -0.9298), (-0.1462, -0.2012, -0.9686), (-0.07367, -0.1014, -0.9921), (-5.495e-07, -1.388e-06, 1.0), (-0.0858, -0.09137, 0.9921), (-0.1702, -0.1813, 0.9686), (-0.252, -0.2684, 0.9298), (-0.3298, -0.3512, 0.8763), (-0.4024, -0.4285, 0.809), (-0.4686, -0.499, 0.729), (-0.5275, -0.5617, 0.6374), (-0.578, -0.6155, 0.5358), (-0.6194, -0.6596, 0.4258), (-0.651, -0.6933, 0.309), (-0.6724, -0.7161, 0.1874), (-0.6832, -0.7275, 0.06279), (-0.6832, -0.7275, -0.06279), (-0.6724, -0.7161, -0.1874), (-0.651, -0.6933, -0.309), (-0.6194, -0.6596, -0.4258), (-0.578, -0.6155, -0.5358), (-0.5275, -0.5617, -0.6374), (-0.4686, -0.499, -0.729), (-0.4024, -0.4285, -0.809), (-0.3298, -0.3512, -0.8763), (-0.252, -0.2684, -0.9298), (-0.1702, -0.1813, -0.9686), (-0.0858, -0.09136, -0.9921), (-0.09657, -0.07989, 0.9921), (-0.1916, -0.1585, 0.9686), (-0.2836, -0.2347, 0.9298), (-0.3712, -0.3071, 0.8763), (-0.4529, -0.3747, 0.809), (-0.5275, -0.4363, 0.729), (-0.5937, -0.4911, 0.6374), (-0.6506, -0.5382, 0.5358), (-0.6972, -0.5768, 0.4258), (-0.7328, -0.6062, 0.309), (-0.7569, -0.6261, 0.1874), (-0.769, -0.6362, 0.06279), (-0.769, -0.6362, -0.06279), (-0.7569, -0.6261, -0.1874), (-0.7328, -0.6062, -0.309), (-0.6972, -0.5768, -0.4258), (-0.6506, -0.5382, -0.5358), (-0.5937, -0.4911, -0.6374), (-0.5275, -0.4363, -0.729), (-0.4529, -0.3747, -0.809), (-0.3712, -0.3071, -0.8763), (-0.2836, -0.2347, -0.9298), (-0.1916, -0.1585, -0.9686), (-0.09657, -0.07989, -0.9921), (-0.1058, -0.06716, 0.9921), (-0.21, -0.1333, 0.9686), (-0.3108, -0.1973, 0.9298), (-0.4068, -0.2581, 0.8763), (-0.4963, -0.315, 0.809), (-0.578, -0.3668, 0.729), (-0.6506, -0.4129, 0.6374), (-0.7129, -0.4524, 0.5358), (-0.764, -0.4848, 0.4258), (-0.803, -0.5096, 0.309), (-0.8294, -0.5263, 0.1874), (-0.8427, -0.5348, 0.06279), (-0.8427, -0.5348, -0.06279), (-0.8294, -0.5263, -0.1874), (-0.803, -0.5096, -0.309), (-0.764, -0.4848, -0.4258), (-0.7129, -0.4524, -0.5358), (-0.6506, -0.4129, -0.6374), (-0.578, -0.3668, -0.729), (-0.4963, -0.315, -0.809), (-0.4068, -0.2581, -0.8763), (-0.3108, -0.1973, -0.9298), (-0.21, -0.1333, -0.9686), (-0.1058, -0.06716, -0.9921), (-0.1134, -0.05337, 0.9921), (-0.225, -0.1059, 0.9686), (-0.3331, -0.1567, 0.9298), (-0.4359, -0.2051, 0.8763), (-0.5318, -0.2503, 0.809), (-0.6194, -0.2915, 0.729), (-0.6972, -0.3281, 0.6374), (-0.764, -0.3595, 0.5358), (-0.8187, -0.3853, 0.4258), (-0.8605, -0.4049, 0.309), (-0.8888, -0.4182, 0.1874), (-0.903, -0.4249, 0.06279), (-0.903, -0.4249, -0.06279), (-0.8888, -0.4182, -0.1874), (-0.8605, -0.4049, -0.309), (-0.8187, -0.3853, -0.4258), (-0.764, -0.3595, -0.5358), (-0.6972, -0.3281, -0.6374), (-0.6194, -0.2915, -0.729), (-0.5318, -0.2503, -0.809), (-0.4359, -0.2051, -0.8763), (-0.3331, -0.1567, -0.9298), (-0.225, -0.1059, -0.9686), (-0.1134, -0.05337, -0.9921), (-0.1192, -0.03873, 0.9921), (-0.2365, -0.07685, 0.9686), (-0.3501, -0.1138, 0.9298), (-0.4582, -0.1489, 0.8763), (-0.559, -0.1816, 0.809), (-0.651, -0.2115, 0.729), (-0.7328, -0.2381, 0.6374), (-0.803, -0.2609, 0.5358), (-0.8605, -0.2796, 0.4258), (-0.9045, -0.2939, 0.309), (-0.9342, -0.3035, 0.1874), (-0.9492, -0.3084, 0.06279), (-0.9492, -0.3084, -0.06279), (-0.9342, -0.3035, -0.1874), (-0.9045, -0.2939, -0.309), (-0.8605, -0.2796, -0.4258), (-0.803, -0.2609, -0.5358), (-0.7328, -0.2381, -0.6374), (-0.651, -0.2115, -0.729), (-0.559, -0.1816, -0.809), (-0.4582, -0.1489, -0.8763), (-0.3501, -0.1138, -0.9298), (-0.2365, -0.07685, -0.9686), (-0.1192, -0.03873, -0.9921), (-0.1231, -0.02349, 0.9921), (-0.2443, -0.0466, 0.9686), (-0.3616, -0.06898, 0.9298), (-0.4732, -0.09027, 0.8763), (-0.5774, -0.1101, 0.809), (-0.6724, -0.1283, 0.729), (-0.7569, -0.1444, 0.6374), (-0.8294, -0.1582, 0.5358), (-0.8888, -0.1695, 0.4258), (-0.9342, -0.1782, 0.309), (-0.9649, -0.1841, 0.1874), (-0.9804, -0.187, 0.06279), (-0.9804, -0.187, -0.06279), (-0.9649, -0.1841, -0.1874), (-0.9342, -0.1782, -0.309), (-0.8888, -0.1695, -0.4258), (-0.8294, -0.1582, -0.5358), (-0.7569, -0.1444, -0.6374), (-0.6724, -0.1283, -0.729), (-0.5774, -0.1101, -0.809), (-0.4732, -0.09027, -0.8763), (-0.3616, -0.06898, -0.9298), (-0.2443, -0.0466, -0.9686), (-0.1231, -0.02349, -0.9921), (-0.1251, -0.007871, 0.9921), (-0.2482, -0.01562, 0.9686), (-0.3674, -0.02312, 0.9298), (-0.4808, -0.03025, 0.8763), (-0.5866, -0.03691, 0.809), (-0.6832, -0.04298, 0.729), (-0.769, -0.04838, 0.6374), (-0.8427, -0.05302, 0.5358), (-0.903, -0.05682, 0.4258), (-0.9492, -0.05972, 0.309), (-0.9804, -0.06168, 0.1874), (-0.9961, -0.06267, 0.06279), (-0.9961, -0.06267, -0.06279), (-0.9804, -0.06168, -0.1874), (-0.9492, -0.05972, -0.309), (-0.903, -0.05682, -0.4258), (-0.8427, -0.05302, -0.5358), (-0.769, -0.04838, -0.6374), (-0.6832, -0.04298, -0.729), (-0.5866, -0.03691, -0.809), (-0.4808, -0.03025, -0.8763), (-0.3674, -0.02312, -0.9298), (-0.2482, -0.01562, -0.9686), (-0.1251, -0.007871, -0.9921), (-0.1251, 0.007869, 0.9921), (-0.2482, 0.01561, 0.9686), (-0.3674, 0.02311, 0.9298), (-0.4808, 0.03025, 0.8763), (-0.5866, 0.03691, 0.809), (-0.6832, 0.04298, 0.729), (-0.769, 0.04838, 0.6374), (-0.8427, 0.05301, 0.5358), (-0.903, 0.05681, 0.4258), (-0.9492, 0.05972, 0.309), (-0.9804, 0.06168, 0.1874), (-0.9961, 0.06267, 0.06279), (-0.9961, 0.06267, -0.06279), (-0.9804, 0.06168, -0.1874), (-0.9492, 0.05972, -0.309), (-0.903, 0.05681, -0.4258), (-0.8427, 0.05301, -0.5358), (-0.769, 0.04838, -0.6374), (-0.6832, 0.04298, -0.729), (-0.5866, 0.03691, -0.809), (-0.4808, 0.03025, -0.8763), (-0.3674, 0.02311, -0.9298), (-0.2482, 0.01561, -0.9686), (-0.1251, 0.007869, -0.9921), (-0.1231, 0.02348, 0.9921), (-0.2443, 0.0466, 0.9686), (-0.3616, 0.06898, 0.9298), (-0.4732, 0.09027, 0.8763), (-0.5774, 0.1101, 0.809), (-0.6724, 0.1283, 0.729), (-0.7569, 0.1444, 0.6374), (-0.8294, 0.1582, 0.5358), (-0.8888, 0.1695, 0.4258), (-0.9342, 0.1782, 0.309), (-0.9649, 0.1841, 0.1874), (-0.9804, 0.187, 0.06279), (-0.9804, 0.187, -0.06279), (-0.9649, 0.1841, -0.1874), (-0.9342, 0.1782, -0.309), (-0.8888, 0.1695, -0.4258), (-0.8294, 0.1582, -0.5358), (-0.7569, 0.1444, -0.6374), (-0.6724, 0.1283, -0.729), (-0.5774, 0.1101, -0.809), (-0.4732, 0.09027, -0.8763), (-0.3616, 0.06898, -0.9298), (-0.2443, 0.0466, -0.9686), (-0.1231, 0.02348, -0.9921), (-0.1192, 0.03873, 0.9921), (-0.2365, 0.07685, 0.9686), (-0.3501, 0.1138, 0.9298), (-0.4582, 0.1489, 0.8763), (-0.559, 0.1816, 0.809), (-0.651, 0.2115, 0.729), (-0.7328, 0.2381, 0.6374), (-0.803, 0.2609, 0.5358), (-0.8605, 0.2796, 0.4258), (-0.9045, 0.2939, 0.309), (-0.9342, 0.3035, 0.1874), (-0.9492, 0.3084, 0.06279), (-0.9492, 0.3084, -0.06279), (-0.9342, 0.3035, -0.1874), (-0.9045, 0.2939, -0.309), (-0.8605, 0.2796, -0.4258), (-0.803, 0.2609, -0.5358), (-0.7328, 0.2381, -0.6374), (-0.651, 0.2115, -0.729), (-0.559, 0.1816, -0.809), (-0.4582, 0.1489, -0.8763), (-0.3501, 0.1138, -0.9298), (-0.2365, 0.07685, -0.9686), (-0.1192, 0.03873, -0.9921), (-0.1134, 0.05336, 0.9921), (-0.225, 0.1059, 0.9686), (-0.3331, 0.1567, 0.9298), (-0.4359, 0.2051, 0.8763), (-0.5318, 0.2503, 0.809), (-0.6194, 0.2915, 0.729), (-0.6972, 0.3281, 0.6374), (-0.764, 0.3595, 0.5358), (-0.8187, 0.3853, 0.4258), (-0.8605, 0.4049, 0.309), (-0.8888, 0.4182, 0.1874), (-0.903, 0.4249, 0.06279), (-0.903, 0.4249, -0.06279), (-0.8888, 0.4182, -0.1874), (-0.8605, 0.4049, -0.309), (-0.8187, 0.3853, -0.4258), (-0.764, 0.3595, -0.5358), (-0.6972, 0.3281, -0.6374), (-0.6194, 0.2915, -0.729), (-0.5318, 0.2503, -0.809), (-0.4359, 0.2051, -0.8763), (-0.3331, 0.1567, -0.9298), (-0.225, 0.1059, -0.9686), (-0.1134, 0.05336, -0.9921), (-0.1058, 0.06716, 0.9921), (-0.21, 0.1333, 0.9686), (-0.3108, 0.1973, 0.9298), (-0.4068, 0.2581, 0.8763), (-0.4963, 0.315, 0.809), (-0.578, 0.3668, 0.729), (-0.6506, 0.4129, 0.6374), (-0.7129, 0.4524, 0.5358), (-0.764, 0.4848, 0.4258), (-0.803, 0.5096, 0.309), (-0.8294, 0.5263, 0.1874), (-0.8427, 0.5348, 0.06279), (-0.8427, 0.5348, -0.06279), (-0.8294, 0.5263, -0.1874), (-0.803, 0.5096, -0.309), (-0.764, 0.4848, -0.4258), (-0.7129, 0.4524, -0.5358), (-0.6506, 0.4129, -0.6374), (-0.578, 0.3668, -0.729), (-0.4963, 0.315, -0.809), (-0.4068, 0.2581, -0.8763), (-0.3108, 0.1973, -0.9298), (-0.21, 0.1333, -0.9686), (-0.1058, 0.06716, -0.9921), (-0.09657, 0.07989, 0.9921), (-0.1916, 0.1585, 0.9686), (-0.2836, 0.2347, 0.9298), (-0.3712, 0.3071, 0.8763), (-0.4529, 0.3747, 0.809), (-0.5275, 0.4363, 0.729), (-0.5937, 0.4911, 0.6374), (-0.6506, 0.5382, 0.5358), (-0.6972, 0.5768, 0.4258), (-0.7328, 0.6062, 0.309), (-0.7569, 0.6261, 0.1874), (-0.769, 0.6362, 0.06279), (-0.769, 0.6362, -0.06279), (-0.7569, 0.6261, -0.1874), (-0.7328, 0.6062, -0.309), (-0.6972, 0.5768, -0.4258), (-0.6506, 0.5382, -0.5358), (-0.5937, 0.4911, -0.6374), (-0.5275, 0.4363, -0.729), (-0.4529, 0.3747, -0.809), (-0.3712, 0.3071, -0.8763), (-0.2836, 0.2347, -0.9298), (-0.1916, 0.1585, -0.9686), (-0.09657, 0.07989, -0.9921), (-0.0858, 0.09136, 0.9921), (-0.1702, 0.1813, 0.9686), (-0.252, 0.2684, 0.9298), (-0.3298, 0.3512, 0.8763), (-0.4024, 0.4285, 0.809), (-0.4686, 0.499, 0.729), (-0.5275, 0.5617, 0.6374), (-0.578, 0.6155, 0.5358), (-0.6194, 0.6596, 0.4258), (-0.651, 0.6933, 0.309), (-0.6724, 0.7161, 0.1874), (-0.6832, 0.7275, 0.06279), (-0.6832, 0.7275, -0.06279), (-0.6724, 0.7161, -0.1874), (-0.651, 0.6933, -0.309), (-0.6194, 0.6596, -0.4258), (-0.578, 0.6155, -0.5358), (-0.5275, 0.5617, -0.6374), (-0.4686, 0.499, -0.729), (-0.4024, 0.4285, -0.809), (-0.3298, 0.3512, -0.8763), (-0.252, 0.2684, -0.9298), (-0.1702, 0.1813, -0.9686), (-0.0858, 0.09136, -0.9921), (-0.07367, 0.1014, 0.9921), (-0.1462, 0.2012, 0.9686), (-0.2164, 0.2978, 0.9298), (-0.2832, 0.3897, 0.8763), (-0.3455, 0.4755, 0.809), (-0.4024, 0.5538, 0.729), (-0.4529, 0.6234, 0.6374), (-0.4963, 0.6831, 0.5358), (-0.5318, 0.732, 0.4258), (-0.559, 0.7694, 0.309), (-0.5774, 0.7947, 0.1874), (-0.5866, 0.8074, 0.06279), (-0.5866, 0.8074, -0.06279), (-0.5774, 0.7947, -0.1874), (-0.559, 0.7694, -0.309), (-0.5318, 0.732, -0.4258), (-0.4963, 0.6831, -0.5358), (-0.4529, 0.6234, -0.6374), (-0.4024, 0.5538, -0.729), (-0.3455, 0.4755, -0.809), (-0.2832, 0.3897, -0.8763), (-0.2164, 0.2978, -0.9298), (-0.1462, 0.2012, -0.9686), (-0.07367, 0.1014, -0.9921), (-0.06038, 0.1098, 0.9921), (-0.1198, 0.2179, 0.9686), (-0.1773, 0.3226, 0.9298), (-0.2321, 0.4222, 0.8763), (-0.2832, 0.5151, 0.809), (-0.3298, 0.5999, 0.729), (-0.3712, 0.6752, 0.6374), (-0.4068, 0.7399, 0.5358), (-0.4359, 0.7929, 0.4258), (-0.4582, 0.8334, 0.309), (-0.4732, 0.8608, 0.1874), (-0.4808, 0.8746, 0.06279), (-0.4808, 0.8746, -0.06279), (-0.4732, 0.8608, -0.1874), (-0.4582, 0.8334, -0.309), (-0.4359, 0.7929, -0.4258), (-0.4068, 0.7399, -0.5358), (-0.3712, 0.6752, -0.6374), (-0.3298, 0.5999, -0.729), (-0.2832, 0.5151, -0.809), (-0.2321, 0.4222, -0.8763), (-0.1773, 0.3226, -0.9298), (-0.1198, 0.2179, -0.9686), (-0.06038, 0.1098, -0.9921), (-0.04614, 0.1165, 0.9921), (-0.09155, 0.2312, 0.9686), (-0.1355, 0.3423, 0.9298), (-0.1773, 0.4479, 0.8763), (-0.2164, 0.5465, 0.809), (-0.252, 0.6365, 0.729), (-0.2836, 0.7164, 0.6374), (-0.3108, 0.785, 0.5358), (-0.3331, 0.8413, 0.4258), (-0.3501, 0.8843, 0.309), (-0.3616, 0.9133, 0.1874), (-0.3674, 0.9279, 0.06279), (-0.3674, 0.9279, -0.06279), (-0.3616, 0.9133, -0.1874), (-0.3501, 0.8843, -0.309), (-0.3331, 0.8413, -0.4258), (-0.3108, 0.785, -0.5358), (-0.2836, 0.7164, -0.6374), (-0.252, 0.6365, -0.729), (-0.2164, 0.5465, -0.809), (-0.1773, 0.4479, -0.8763), (-0.1355, 0.3423, -0.9298), (-0.09155, 0.2312, -0.9686), (-0.04614, 0.1165, -0.9921), (-0.03117, 0.1214, 0.9921), (-0.06185, 0.2409, 0.9686), (-0.09155, 0.3566, 0.9298), (-0.1198, 0.4666, 0.8763), (-0.1462, 0.5693, 0.809), (-0.1702, 0.663, 0.729), (-0.1916, 0.7463, 0.6374), (-0.21, 0.8178, 0.5358), (-0.225, 0.8764, 0.4258), (-0.2365, 0.9212, 0.309), (-0.2443, 0.9514, 0.1874), (-0.2482, 0.9667, 0.06279), (-0.2482, 0.9667, -0.06279), (-0.2443, 0.9514, -0.1874), (-0.2365, 0.9212, -0.309), (-0.225, 0.8764, -0.4258), (-0.21, 0.8178, -0.5358), (-0.1916, 0.7463, -0.6374), (-0.1702, 0.663, -0.729), (-0.1462, 0.5693, -0.809), (-0.1198, 0.4666, -0.8763), (-0.09155, 0.3566, -0.9298), (-0.06185, 0.2409, -0.9686), (-0.03117, 0.1214, -0.9921), (-0.01571, 0.1243, 0.9921), (-0.03117, 0.2467, 0.9686), (-0.04614, 0.3652, 0.9298), (-0.06038, 0.478, 0.8763), (-0.07367, 0.5832, 0.809), (-0.0858, 0.6792, 0.729), (-0.09657, 0.7644, 0.6374), (-0.1058, 0.8377, 0.5358), (-0.1134, 0.8977, 0.4258), (-0.1192, 0.9436, 0.309), (-0.1231, 0.9745, 0.1874), (-0.1251, 0.9902, 0.06279), (-0.1251, 0.9902, -0.06279), (-0.1231, 0.9745, -0.1874), (-0.1192, 0.9436, -0.309), (-0.1134, 0.8977, -0.4258), (-0.1058, 0.8377, -0.5358), (-0.09657, 0.7644, -0.6374), (-0.0858, 0.6791, -0.729), (-0.07367, 0.5832, -0.809), (-0.06038, 0.478, -0.8763), (-0.04614, 0.3652, -0.9298), (-0.03117, 0.2467, -0.9686), (-0.01571, 0.1243, -0.9921)], [], [(11, 10, 34, 35), (4, 3, 27, 28), (19, 18, 42, 43), (12, 11, 35, 36), (5, 4, 28, 29), (20, 19, 43, 44), (13, 12, 36, 37), (6, 5, 29, 30), (21, 20, 44, 45), (14, 13, 37, 38), (7, 6, 30, 31), (22, 21, 45, 46), (0, 745, 24), (15, 14, 38, 39), (8, 7, 31, 32), (23, 22, 46, 47), (1, 0, 24, 25), (16, 15, 39, 40), (9, 8, 32, 33), (240, 23, 47), (2, 1, 25, 26), (17, 16, 40, 41), (10, 9, 33, 34), (3, 2, 26, 27), (18, 17, 41, 42), (32, 31, 55, 56), (47, 46, 70, 71), (25, 24, 48, 49), (40, 39, 63, 64), (33, 32, 56, 57), (240, 47, 71), (26, 25, 49, 50), (41, 40, 64, 65), (34, 33, 57, 58), (27, 26, 50, 51), (42, 41, 65, 66), (35, 34, 58, 59), (28, 27, 51, 52), (43, 42, 66, 67), (36, 35, 59, 60), (29, 28, 52, 53), (44, 43, 67, 68), (37, 36, 60, 61), (30, 29, 53, 54), (45, 44, 68, 69), (38, 37, 61, 62), (31, 30, 54, 55), (46, 45, 69, 70), (24, 745, 48), (39, 38, 62, 63), (57, 56, 80, 81), (240, 71, 95), (50, 49, 73, 74), (65, 64, 88, 89), (58, 57, 81, 82), (51, 50, 74, 75), (66, 65, 89, 90), (59, 58, 82, 83), (52, 51, 75, 76), (67, 66, 90, 91), (60, 59, 83, 84), (53, 52, 76, 77), (68, 67, 91, 92), (61, 60, 84, 85), (54, 53, 77, 78), (69, 68, 92, 93), (62, 61, 85, 86), (55, 54, 78, 79), (70, 69, 93, 94), (48, 745, 72), (63, 62, 86, 87), (56, 55, 79, 80), (71, 70, 94, 95), (49, 48, 72, 73), (64, 63, 87, 88), (89, 88, 112, 113), (82, 81, 105, 106), (75, 74, 98, 99), (90, 89, 113, 114), (83, 82, 106, 107), (76, 75, 99, 100), (91, 90, 114, 115), (84, 83, 107, 108), (77, 76, 100, 101), (92, 91, 115, 116), (85, 84, 108, 109), (78, 77, 101, 102), (93, 92, 116, 117), (86, 85, 109, 110), (79, 78, 102, 103), (94, 93, 117, 118), (72, 745, 96), (87, 86, 110, 111), (80, 79, 103, 104), (95, 94, 118, 119), (73, 72, 96, 97), (88, 87, 111, 112), (81, 80, 104, 105), (240, 95, 119), (74, 73, 97, 98), (99, 98, 122, 123), (114, 113, 137, 138), (107, 106, 130, 131), (100, 99, 123, 124), (115, 114, 138, 139), (108, 107, 131, 132), (101, 100, 124, 125), (116, 115, 139, 140), (109, 108, 132, 133), (102, 101, 125, 126), (117, 116, 140, 141), (110, 109, 133, 134), (103, 102, 126, 127), (118, 117, 141, 142), (96, 745, 120), (111, 110, 134, 135), (104, 103, 127, 128), (119, 118, 142, 143), (97, 96, 120, 121), (112, 111, 135, 136), (105, 104, 128, 129), (240, 119, 143), (98, 97, 121, 122), (113, 112, 136, 137), (106, 105, 129, 130), (124, 123, 147, 148), (139, 138, 162, 163), (132, 131, 155, 156), (125, 124, 148, 149), (140, 139, 163, 164), (133, 132, 156, 157), (126, 125, 149, 150), (141, 140, 164, 165), (134, 133, 157, 158), (127, 126, 150, 151), (142, 141, 165, 166), (120, 745, 144), (135, 134, 158, 159), (128, 127, 151, 152), (143, 142, 166, 167), (121, 120, 144, 145), (136, 135, 159, 160), (129, 128, 152, 153), (240, 143, 167), (122, 121, 145, 146), (137, 136, 160, 161), (130, 129, 153, 154), (123, 122, 146, 147), (138, 137, 161, 162), (131, 130, 154, 155), (156, 155, 179, 180), (149, 148, 172, 173), (164, 163, 187, 188), (157, 156, 180, 181), (150, 149, 173, 174), (165, 164, 188, 189), (158, 157, 181, 182), (151, 150, 174, 175), (166, 165, 189, 190), (144, 745, 168), (159, 158, 182, 183), (152, 151, 175, 176), (167, 166, 190, 191), (145, 144, 168, 169), (160, 159, 183, 184), (153, 152, 176, 177), (240, 167, 191), (146, 145, 169, 170), (161, 160, 184, 185), (154, 153, 177, 178), (147, 146, 170, 171), (162, 161, 185, 186), (155, 154, 178, 179), (148, 147, 171, 172), (163, 162, 186, 187), (181, 180, 204, 205), (174, 173, 197, 198), (189, 188, 212, 213), (182, 181, 205, 206), (175, 174, 198, 199), (190, 189, 213, 214), (168, 745, 192), (183, 182, 206, 207), (176, 175, 199, 200), (191, 190, 214, 215), (169, 168, 192, 193), (184, 183, 207, 208), (177, 176, 200, 201), (240, 191, 215), (170, 169, 193, 194), (185, 184, 208, 209), (178, 177, 201, 202), (171, 170, 194, 195), (186, 185, 209, 210), (179, 178, 202, 203), (172, 171, 195, 196), (187, 186, 210, 211), (180, 179, 203, 204), (173, 172, 196, 197), (188, 187, 211, 212), (213, 212, 236, 237), (206, 205, 229, 230), (199, 198, 222, 223), (214, 213, 237, 238), (192, 745, 216), (207, 206, 230, 231), (200, 199, 223, 224), (215, 214, 238, 239), (193, 192, 216, 217), (208, 207, 231, 232), (201, 200, 224, 225), (240, 215, 239), (194, 193, 217, 218), (209, 208, 232, 233), (202, 201, 225, 226), (195, 194, 218, 219), (210, 209, 233, 234), (203, 202, 226, 227), (196, 195, 219, 220), (211, 210, 234, 235), (204, 203, 227, 228), (197, 196, 220, 221), (212, 211, 235, 236), (205, 204, 228, 229), (198, 197, 221, 222), (223, 222, 247, 248), (238, 237, 262, 263), (216, 745, 241), (231, 230, 255, 256), (224, 223, 248, 249), (239, 238, 263, 264), (217, 216, 241, 242), (232, 231, 256, 257), (225, 224, 249, 250), (240, 239, 264), (218, 217, 242, 243), (233, 232, 257, 258), (226, 225, 250, 251), (219, 218, 243, 244), (234, 233, 258, 259), (227, 226, 251, 252), (220, 219, 244, 245), (235, 234, 259, 260), (228, 227, 252, 253), (221, 220, 245, 246), (236, 235, 260, 261), (229, 228, 253, 254), (222, 221, 246, 247), (237, 236, 261, 262), (230, 229, 254, 255), (249, 248, 272, 273), (264, 263, 287, 288), (242, 241, 265, 266), (257, 256, 280, 281), (250, 249, 273, 274), (240, 264, 288), (243, 242, 266, 267), (258, 257, 281, 282), (251, 250, 274, 275), (244, 243, 267, 268), (259, 258, 282, 283), (252, 251, 275, 276), (245, 244, 268, 269), (260, 259, 283, 284), (253, 252, 276, 277), (246, 245, 269, 270), (261, 260, 284, 285), (254, 253, 277, 278), (247, 246, 270, 271), (262, 261, 285, 286), (255, 254, 278, 279), (248, 247, 271, 272), (263, 262, 286, 287), (241, 745, 265), (256, 255, 279, 280), (281, 280, 304, 305), (274, 273, 297, 298), (240, 288, 312), (267, 266, 290, 291), (282, 281, 305, 306), (275, 274, 298, 299), (268, 267, 291, 292), (283, 282, 306, 307), (276, 275, 299, 300), (269, 268, 292, 293), (284, 283, 307, 308), (277, 276, 300, 301), (270, 269, 293, 294), (285, 284, 308, 309), (278, 277, 301, 302), (271, 270, 294, 295), (286, 285, 309, 310), (279, 278, 302, 303), (272, 271, 295, 296), (287, 286, 310, 311), (265, 745, 289), (280, 279, 303, 304), (273, 272, 296, 297), (288, 287, 311, 312), (266, 265, 289, 290), (291, 290, 314, 315), (306, 305, 329, 330), (299, 298, 322, 323), (292, 291, 315, 316), (307, 306, 330, 331), (300, 299, 323, 324), (293, 292, 316, 317), (308, 307, 331, 332), (301, 300, 324, 325), (294, 293, 317, 318), (309, 308, 332, 333), (302, 301, 325, 326), (295, 294, 318, 319), (310, 309, 333, 334), (303, 302, 326, 327), (296, 295, 319, 320), (311, 310, 334, 335), (289, 745, 313), (304, 303, 327, 328), (297, 296, 320, 321), (312, 311, 335, 336), (290, 289, 313, 314), (305, 304, 328, 329), (298, 297, 321, 322), (240, 312, 336), (316, 315, 339, 340), (331, 330, 354, 355), (324, 323, 347, 348), (317, 316, 340, 341), (332, 331, 355, 356), (325, 324, 348, 349), (318, 317, 341, 342), (333, 332, 356, 357), (326, 325, 349, 350), (319, 318, 342, 343), (334, 333, 357, 358), (327, 326, 350, 351), (320, 319, 343, 344), (335, 334, 358, 359), (313, 745, 337), (328, 327, 351, 352), (321, 320, 344, 345), (336, 335, 359, 360), (314, 313, 337, 338), (329, 328, 352, 353), (322, 321, 345, 346), (240, 336, 360), (315, 314, 338, 339), (330, 329, 353, 354), (323, 322, 346, 347), (348, 347, 371, 372), (341, 340, 364, 365), (356, 355, 379, 380), (349, 348, 372, 373), (342, 341, 365, 366), (357, 356, 380, 381), (350, 349, 373, 374), (343, 342, 366, 367), (358, 357, 381, 382), (351, 350, 374, 375), (344, 343, 367, 368), (359, 358, 382, 383), (337, 745, 361), (352, 351, 375, 376), (345, 344, 368, 369), (360, 359, 383, 384), (338, 337, 361, 362), (353, 352, 376, 377), (346, 345, 369, 370), (240, 360, 384), (339, 338, 362, 363), (354, 353, 377, 378), (347, 346, 370, 371), (340, 339, 363, 364), (355, 354, 378, 379), (373, 372, 396, 397), (366, 365, 389, 390), (381, 380, 404, 405), (374, 373, 397, 398), (367, 366, 390, 391), (382, 381, 405, 406), (375, 374, 398, 399), (368, 367, 391, 392), (383, 382, 406, 407), (361, 745, 385), (376, 375, 399, 400), (369, 368, 392, 393), (384, 383, 407, 408), (362, 361, 385, 386), (377, 376, 400, 401), (370, 369, 393, 394), (240, 384, 408), (363, 362, 386, 387), (378, 377, 401, 402), (371, 370, 394, 395), (364, 363, 387, 388), (379, 378, 402, 403), (372, 371, 395, 396), (365, 364, 388, 389), (380, 379, 403, 404), (405, 404, 428, 429), (398, 397, 421, 422), (391, 390, 414, 415), (406, 405, 429, 430), (399, 398, 422, 423), (392, 391, 415, 416), (407, 406, 430, 431), (385, 745, 409), (400, 399, 423, 424), (393, 392, 416, 417), (408, 407, 431, 432), (386, 385, 409, 410), (401, 400, 424, 425), (394, 393, 417, 418), (240, 408, 432), (387, 386, 410, 411), (402, 401, 425, 426), (395, 394, 418, 419), (388, 387, 411, 412), (403, 402, 426, 427), (396, 395, 419, 420), (389, 388, 412, 413), (404, 403, 427, 428), (397, 396, 420, 421), (390, 389, 413, 414), (415, 414, 438, 439), (430, 429, 453, 454), (423, 422, 446, 447), (416, 415, 439, 440), (431, 430, 454, 455), (409, 745, 433), (424, 423, 447, 448), (417, 416, 440, 441), (432, 431, 455, 456), (410, 409, 433, 434), (425, 424, 448, 449), (418, 417, 441, 442), (240, 432, 456), (411, 410, 434, 435), (426, 425, 449, 450), (419, 418, 442, 443), (412, 411, 435, 436), (427, 426, 450, 451), (420, 419, 443, 444), (413, 412, 436, 437), (428, 427, 451, 452), (421, 420, 444, 445), (414, 413, 437, 438), (429, 428, 452, 453), (422, 421, 445, 446), (440, 439, 463, 464), (455, 454, 478, 479), (433, 745, 457), (448, 447, 471, 472), (441, 440, 464, 465), (456, 455, 479, 480), (434, 433, 457, 458), (449, 448, 472, 473), (442, 441, 465, 466), (240, 456, 480), (435, 434, 458, 459), (450, 449, 473, 474), (443, 442, 466, 467), (436, 435, 459, 460), (451, 450, 474, 475), (444, 443, 467, 468), (437, 436, 460, 461), (452, 451, 475, 476), (445, 444, 468, 469), (438, 437, 461, 462), (453, 452, 476, 477), (446, 445, 469, 470), (439, 438, 462, 463), (454, 453, 477, 478), (447, 446, 470, 471), (472, 471, 495, 496), (465, 464, 488, 489), (480, 479, 503, 504), (458, 457, 481, 482), (473, 472, 496, 497), (466, 465, 489, 490), (240, 480, 504), (459, 458, 482, 483), (474, 473, 497, 498), (467, 466, 490, 491), (460, 459, 483, 484), (475, 474, 498, 499), (468, 467, 491, 492), (461, 460, 484, 485), (476, 475, 499, 500), (469, 468, 492, 493), (462, 461, 485, 486), (477, 476, 500, 501), (470, 469, 493, 494), (463, 462, 486, 487), (478, 477, 501, 502), (471, 470, 494, 495), (464, 463, 487, 488), (479, 478, 502, 503), (457, 745, 481), (482, 481, 505, 506), (497, 496, 520, 521), (490, 489, 513, 514), (240, 504, 528), (483, 482, 506, 507), (498, 497, 521, 522), (491, 490, 514, 515), (484, 483, 507, 508), (499, 498, 522, 523), (492, 491, 515, 516), (485, 484, 508, 509), (500, 499, 523, 524), (493, 492, 516, 517), (486, 485, 509, 510), (501, 500, 524, 525), (494, 493, 517, 518), (487, 486, 510, 511), (502, 501, 525, 526), (495, 494, 518, 519), (488, 487, 511, 512), (503, 502, 526, 527), (481, 745, 505), (496, 495, 519, 520), (489, 488, 512, 513), (504, 503, 527, 528), (240, 528, 552), (507, 506, 530, 531), (522, 521, 545, 546), (515, 514, 538, 539), (508, 507, 531, 532), (523, 522, 546, 547), (516, 515, 539, 540), (509, 508, 532, 533), (524, 523, 547, 548), (517, 516, 540, 541), (510, 509, 533, 534), (525, 524, 548, 549), (518, 517, 541, 542), (511, 510, 534, 535), (526, 525, 549, 550), (519, 518, 542, 543), (512, 511, 535, 536), (527, 526, 550, 551), (505, 745, 529), (520, 519, 543, 544), (513, 512, 536, 537), (528, 527, 551, 552), (506, 505, 529, 530), (521, 520, 544, 545), (514, 513, 537, 538), (539, 538, 562, 563), (532, 531, 555, 556), (547, 546, 570, 571), (540, 539, 563, 564), (533, 532, 556, 557), (548, 547, 571, 572), (541, 540, 564, 565), (534, 533, 557, 558), (549, 548, 572, 573), (542, 541, 565, 566), (535, 534, 558, 559), (550, 549, 573, 574), (543, 542, 566, 567), (536, 535, 559, 560), (551, 550, 574, 575), (529, 745, 553), (544, 543, 567, 568), (537, 536, 560, 561), (552, 551, 575, 576), (530, 529, 553, 554), (545, 544, 568, 569), (538, 537, 561, 562), (240, 552, 576), (531, 530, 554, 555), (546, 545, 569, 570), (564, 563, 587, 588), (557, 556, 580, 581), (572, 571, 595, 596), (565, 564, 588, 589), (558, 557, 581, 582), (573, 572, 596, 597), (566, 565, 589, 590), (559, 558, 582, 583), (574, 573, 597, 598), (567, 566, 590, 591), (560, 559, 583, 584), (575, 574, 598, 599), (553, 745, 577), (568, 567, 591, 592), (561, 560, 584, 585), (576, 575, 599, 600), (554, 553, 577, 578), (569, 568, 592, 593), (562, 561, 585, 586), (240, 576, 600), (555, 554, 578, 579), (570, 569, 593, 594), (563, 562, 586, 587), (556, 555, 579, 580), (571, 570, 594, 595), (596, 595, 619, 620), (589, 588, 612, 613), (582, 581, 605, 606), (597, 596, 620, 621), (590, 589, 613, 614), (583, 582, 606, 607), (598, 597, 621, 622), (591, 590, 614, 615), (584, 583, 607, 608), (599, 598, 622, 623), (577, 745, 601), (592, 591, 615, 616), (585, 584, 608, 609), (600, 599, 623, 624), (578, 577, 601, 602), (593, 592, 616, 617), (586, 585, 609, 610), (240, 600, 624), (579, 578, 602, 603), (594, 593, 617, 618), (587, 586, 610, 611), (580, 579, 603, 604), (595, 594, 618, 619), (588, 587, 611, 612), (581, 580, 604, 605), (606, 605, 629, 630), (621, 620, 644, 645), (614, 613, 637, 638), (607, 606, 630, 631), (622, 621, 645, 646), (615, 614, 638, 639), (608, 607, 631, 632), (623, 622, 646, 647), (601, 745, 625), (616, 615, 639, 640), (609, 608, 632, 633), (624, 623, 647, 648), (602, 601, 625, 626), (617, 616, 640, 641), (610, 609, 633, 634), (240, 624, 648), (603, 602, 626, 627), (618, 617, 641, 642), (611, 610, 634, 635), (604, 603, 627, 628), (619, 618, 642, 643), (612, 611, 635, 636), (605, 604, 628, 629), (620, 619, 643, 644), (613, 612, 636, 637), (631, 630, 654, 655), (646, 645, 669, 670), (639, 638, 662, 663), (632, 631, 655, 656), (647, 646, 670, 671), (625, 745, 649), (640, 639, 663, 664), (633, 632, 656, 657), (648, 647, 671, 672), (626, 625, 649, 650), (641, 640, 664, 665), (634, 633, 657, 658), (240, 648, 672), (627, 626, 650, 651), (642, 641, 665, 666), (635, 634, 658, 659), (628, 627, 651, 652), (643, 642, 666, 667), (636, 635, 659, 660), (629, 628, 652, 653), (644, 643, 667, 668), (637, 636, 660, 661), (630, 629, 653, 654), (645, 644, 668, 669), (638, 637, 661, 662), (663, 662, 686, 687), (656, 655, 679, 680), (671, 670, 694, 695), (649, 745, 673), (664, 663, 687, 688), (657, 656, 680, 681), (672, 671, 695, 696), (650, 649, 673, 674), (665, 664, 688, 689), (658, 657, 681, 682), (240, 672, 696), (651, 650, 674, 675), (666, 665, 689, 690), (659, 658, 682, 683), (652, 651, 675, 676), (667, 666, 690, 691), (660, 659, 683, 684), (653, 652, 676, 677), (668, 667, 691, 692), (661, 660, 684, 685), (654, 653, 677, 678), (669, 668, 692, 693), (662, 661, 685, 686), (655, 654, 678, 679), (670, 669, 693, 694), (673, 745, 697), (688, 687, 711, 712), (681, 680, 704, 705), (696, 695, 719, 720), (674, 673, 697, 698), (689, 688, 712, 713), (682, 681, 705, 706), (240, 696, 720), (675, 674, 698, 699), (690, 689, 713, 714), (683, 682, 706, 707), (676, 675, 699, 700), (691, 690, 714, 715), (684, 683, 707, 708), (677, 676, 700, 701), (692, 691, 715, 716), (685, 684, 708, 709), (678, 677, 701, 702), (693, 692, 716, 717), (686, 685, 709, 710), (679, 678, 702, 703), (694, 693, 717, 718), (687, 686, 710, 711), (680, 679, 703, 704), (695, 694, 718, 719), (720, 719, 743, 744), (698, 697, 721, 722), (713, 712, 736, 737), (706, 705, 729, 730), (240, 720, 744), (699, 698, 722, 723), (714, 713, 737, 738), (707, 706, 730, 731), (700, 699, 723, 724), (715, 714, 738, 739), (708, 707, 731, 732), (701, 700, 724, 725), (716, 715, 739, 740), (709, 708, 732, 733), (702, 701, 725, 726), (717, 716, 740, 741), (710, 709, 733, 734), (703, 702, 726, 727), (718, 717, 741, 742), (711, 710, 734, 735), (704, 703, 727, 728), (719, 718, 742, 743), (697, 745, 721), (712, 711, 735, 736), (705, 704, 728, 729), (730, 729, 754, 755), (240, 744, 769), (723, 722, 747, 748), (738, 737, 762, 763), (731, 730, 755, 756), (724, 723, 748, 749), (739, 738, 763, 764), (732, 731, 756, 757), (725, 724, 749, 750), (740, 739, 764, 765), (733, 732, 757, 758), (726, 725, 750, 751), (741, 740, 765, 766), (734, 733, 758, 759), (727, 726, 751, 752), (742, 741, 766, 767), (735, 734, 759, 760), (728, 727, 752, 753), (743, 742, 767, 768), (721, 745, 746), (736, 735, 760, 761), (729, 728, 753, 754), (744, 743, 768, 769), (722, 721, 746, 747), (737, 736, 761, 762), (756, 755, 779, 780), (749, 748, 772, 773), (764, 763, 787, 788), (757, 756, 780, 781), (750, 749, 773, 774), (765, 764, 788, 789), (758, 757, 781, 782), (751, 750, 774, 775), (766, 765, 789, 790), (759, 758, 782, 783), (752, 751, 775, 776), (767, 766, 790, 791), (760, 759, 783, 784), (753, 752, 776, 777), (768, 767, 791, 792), (746, 745, 770), (761, 760, 784, 785), (754, 753, 777, 778), (769, 768, 792, 793), (747, 746, 770, 771), (762, 761, 785, 786), (755, 754, 778, 779), (240, 769, 793), (748, 747, 771, 772), (763, 762, 786, 787), (788, 787, 811, 812), (781, 780, 804, 805), (774, 773, 797, 798), (789, 788, 812, 813), (782, 781, 805, 806), (775, 774, 798, 799), (790, 789, 813, 814), (783, 782, 806, 807), (776, 775, 799, 800), (791, 790, 814, 815), (784, 783, 807, 808), (777, 776, 800, 801), (792, 791, 815, 816), (770, 745, 794), (785, 784, 808, 809), (778, 777, 801, 802), (793, 792, 816, 817), (771, 770, 794, 795), (786, 785, 809, 810), (779, 778, 802, 803), (240, 793, 817), (772, 771, 795, 796), (787, 786, 810, 811), (780, 779, 803, 804), (773, 772, 796, 797), (805, 804, 828, 829), (798, 797, 821, 822), (813, 812, 836, 837), (806, 805, 829, 830), (799, 798, 822, 823), (814, 813, 837, 838), (807, 806, 830, 831), (800, 799, 823, 824), (815, 814, 838, 839), (808, 807, 831, 832), (801, 800, 824, 825), (816, 815, 839, 840), (794, 745, 818), (809, 808, 832, 833), (802, 801, 825, 826), (817, 816, 840, 841), (795, 794, 818, 819), (810, 809, 833, 834), (803, 802, 826, 827), (240, 817, 841), (796, 795, 819, 820), (811, 810, 834, 835), (804, 803, 827, 828), (797, 796, 820, 821), (812, 811, 835, 836), (837, 836, 860, 861), (830, 829, 853, 854), (823, 822, 846, 847), (838, 837, 861, 862), (831, 830, 854, 855), (824, 823, 847, 848), (839, 838, 862, 863), (832, 831, 855, 856), (825, 824, 848, 849), (840, 839, 863, 864), (818, 745, 842), (833, 832, 856, 857), (826, 825, 849, 850), (841, 840, 864, 865), (819, 818, 842, 843), (834, 833, 857, 858), (827, 826, 850, 851), (240, 841, 865), (820, 819, 843, 844), (835, 834, 858, 859), (828, 827, 851, 852), (821, 820, 844, 845), (836, 835, 859, 860), (829, 828, 852, 853), (822, 821, 845, 846), (847, 846, 870, 871), (862, 861, 885, 886), (855, 854, 878, 879), (848, 847, 871, 872), (863, 862, 886, 887), (856, 855, 879, 880), (849, 848, 872, 873), (864, 863, 887, 888), (842, 745, 866), (857, 856, 880, 881), (850, 849, 873, 874), (865, 864, 888, 889), (843, 842, 866, 867), (858, 857, 881, 882), (851, 850, 874, 875), (240, 865, 889), (844, 843, 867, 868), (859, 858, 882, 883), (852, 851, 875, 876), (845, 844, 868, 869), (860, 859, 883, 884), (853, 852, 876, 877), (846, 845, 869, 870), (861, 860, 884, 885), (854, 853, 877, 878), (872, 871, 895, 896), (887, 886, 910, 911), (880, 879, 903, 904), (873, 872, 896, 897), (888, 887, 911, 912), (866, 745, 890), (881, 880, 904, 905), (874, 873, 897, 898), (889, 888, 912, 913), (867, 866, 890, 891), (882, 881, 905, 906), (875, 874, 898, 899), (240, 889, 913), (868, 867, 891, 892), (883, 882, 906, 907), (876, 875, 899, 900), (869, 868, 892, 893), (884, 883, 907, 908), (877, 876, 900, 901), (870, 869, 893, 894), (885, 884, 908, 909), (878, 877, 901, 902), (871, 870, 894, 895), (886, 885, 909, 910), (879, 878, 902, 903), (904, 903, 927, 928), (897, 896, 920, 921), (912, 911, 935, 936), (890, 745, 914), (905, 904, 928, 929), (898, 897, 921, 922), (913, 912, 936, 937), (891, 890, 914, 915), (906, 905, 929, 930), (899, 898, 922, 923), (240, 913, 937), (892, 891, 915, 916), (907, 906, 930, 931), (900, 899, 923, 924), (893, 892, 916, 917), (908, 907, 931, 932), (901, 900, 924, 925), (894, 893, 917, 918), (909, 908, 932, 933), (902, 901, 925, 926), (895, 894, 918, 919), (910, 909, 933, 934), (903, 902, 926, 927), (896, 895, 919, 920), (911, 910, 934, 935), (914, 745, 938), (929, 928, 952, 953), (922, 921, 945, 946), (937, 936, 960, 961), (915, 914, 938, 939), (930, 929, 953, 954), (923, 922, 946, 947), (240, 937, 961), (916, 915, 939, 940), (931, 930, 954, 955), (924, 923, 947, 948), (917, 916, 940, 941), (932, 931, 955, 956), (925, 924, 948, 949), (918, 917, 941, 942), (933, 932, 956, 957), (926, 925, 949, 950), (919, 918, 942, 943), (934, 933, 957, 958), (927, 926, 950, 951), (920, 919, 943, 944), (935, 934, 958, 959), (928, 927, 951, 952), (921, 920, 944, 945), (936, 935, 959, 960), (961, 960, 984, 985), (939, 938, 962, 963), (954, 953, 977, 978), (947, 946, 970, 971), (240, 961, 985), (940, 939, 963, 964), (955, 954, 978, 979), (948, 947, 971, 972), (941, 940, 964, 965), (956, 955, 979, 980), (949, 948, 972, 973), (942, 941, 965, 966), (957, 956, 980, 981), (950, 949, 973, 974), (943, 942, 966, 967), (958, 957, 981, 982), (951, 950, 974, 975), (944, 943, 967, 968), (959, 958, 982, 983), (952, 951, 975, 976), (945, 944, 968, 969), (960, 959, 983, 984), (938, 745, 962), (953, 952, 976, 977), (946, 945, 969, 970), (971, 970, 994, 995), (240, 985, 1009), (964, 963, 987, 988), (979, 978, 1002, 1003), (972, 971, 995, 996), (965, 964, 988, 989), (980, 979, 1003, 1004), (973, 972, 996, 997), (966, 965, 989, 990), (981, 980, 1004, 1005), (974, 973, 997, 998), (967, 966, 990, 991), (982, 981, 1005, 1006), (975, 974, 998, 999), (968, 967, 991, 992), (983, 982, 1006, 1007), (976, 975, 999, 1000), (969, 968, 992, 993), (984, 983, 1007, 1008), (962, 745, 986), (977, 976, 1000, 1001), (970, 969, 993, 994), (985, 984, 1008, 1009), (963, 962, 986, 987), (978, 977, 1001, 1002), (996, 995, 1019, 1020), (989, 988, 1012, 1013), (1004, 1003, 1027, 1028), (997, 996, 1020, 1021), (990, 989, 1013, 1014), (1005, 1004, 1028, 1029), (998, 997, 1021, 1022), (991, 990, 1014, 1015), (1006, 1005, 1029, 1030), (999, 998, 1022, 1023), (992, 991, 1015, 1016), (1007, 1006, 1030, 1031), (1000, 999, 1023, 1024), (993, 992, 1016, 1017), (1008, 1007, 1031, 1032), (986, 745, 1010), (1001, 1000, 1024, 1025), (994, 993, 1017, 1018), (1009, 1008, 1032, 1033), (987, 986, 1010, 1011), (1002, 1001, 1025, 1026), (995, 994, 1018, 1019), (240, 1009, 1033), (988, 987, 1011, 1012), (1003, 1002, 1026, 1027), (1028, 1027, 1051, 1052), (1021, 1020, 1044, 1045), (1014, 1013, 1037, 1038), (1029, 1028, 1052, 1053), (1022, 1021, 1045, 1046), (1015, 1014, 1038, 1039), (1030, 1029, 1053, 1054), (1023, 1022, 1046, 1047), (1016, 1015, 1039, 1040), (1031, 1030, 1054, 1055), (1024, 1023, 1047, 1048), (1017, 1016, 1040, 1041), (1032, 1031, 1055, 1056), (1010, 745, 1034), (1025, 1024, 1048, 1049), (1018, 1017, 1041, 1042), (1033, 1032, 1056, 1057), (1011, 1010, 1034, 1035), (1026, 1025, 1049, 1050), (1019, 1018, 1042, 1043), (240, 1033, 1057), (1012, 1011, 1035, 1036), (1027, 1026, 1050, 1051), (1020, 1019, 1043, 1044), (1013, 1012, 1036, 1037), (1038, 1037, 1061, 1062), (1053, 1052, 1076, 1077), (1046, 1045, 1069, 1070), (1039, 1038, 1062, 1063), (1054, 1053, 1077, 1078), (1047, 1046, 1070, 1071), (1040, 1039, 1063, 1064), (1055, 1054, 1078, 1079), (1048, 1047, 1071, 1072), (1041, 1040, 1064, 1065), (1056, 1055, 1079, 1080), (1034, 745, 1058), (1049, 1048, 1072, 1073), (1042, 1041, 1065, 1066), (1057, 1056, 1080, 1081), (1035, 1034, 1058, 1059), (1050, 1049, 1073, 1074), (1043, 1042, 1066, 1067), (240, 1057, 1081), (1036, 1035, 1059, 1060), (1051, 1050, 1074, 1075), (1044, 1043, 1067, 1068), (1037, 1036, 1060, 1061), (1052, 1051, 1075, 1076), (1045, 1044, 1068, 1069), (1063, 1062, 1086, 1087), (1078, 1077, 1101, 1102), (1071, 1070, 1094, 1095), (1064, 1063, 1087, 1088), (1079, 1078, 1102, 1103), (1072, 1071, 1095, 1096), (1065, 1064, 1088, 1089), (1080, 1079, 1103, 1104), (1058, 745, 1082), (1073, 1072, 1096, 1097), (1066, 1065, 1089, 1090), (1081, 1080, 1104, 1105), (1059, 1058, 1082, 1083), (1074, 1073, 1097, 1098), (1067, 1066, 1090, 1091), (240, 1081, 1105), (1060, 1059, 1083, 1084), (1075, 1074, 1098, 1099), (1068, 1067, 1091, 1092), (1061, 1060, 1084, 1085), (1076, 1075, 1099, 1100), (1069, 1068, 1092, 1093), (1062, 1061, 1085, 1086), (1077, 1076, 1100, 1101), (1070, 1069, 1093, 1094), (1095, 1094, 1118, 1119), (1088, 1087, 1111, 1112), (1103, 1102, 1126, 1127), (1096, 1095, 1119, 1120), (1089, 1088, 1112, 1113), (1104, 1103, 1127, 1128), (1082, 745, 1106), (1097, 1096, 1120, 1121), (1090, 1089, 1113, 1114), (1105, 1104, 1128, 1129), (1083, 1082, 1106, 1107), (1098, 1097, 1121, 1122), (1091, 1090, 1114, 1115), (240, 1105, 1129), (1084, 1083, 1107, 1108), (1099, 1098, 1122, 1123), (1092, 1091, 1115, 1116), (1085, 1084, 1108, 1109), (1100, 1099, 1123, 1124), (1093, 1092, 1116, 1117), (1086, 1085, 1109, 1110), (1101, 1100, 1124, 1125), (1094, 1093, 1117, 1118), (1087, 1086, 1110, 1111), (1102, 1101, 1125, 1126), (1120, 1119, 1143, 1144), (1113, 1112, 1136, 1137), (1128, 1127, 1151, 1152), (1106, 745, 1130), (1121, 1120, 1144, 1145), (1114, 1113, 1137, 1138), (1129, 1128, 1152, 1153), (1107, 1106, 1130, 1131), (1122, 1121, 1145, 1146), (1115, 1114, 1138, 1139), (240, 1129, 1153), (1108, 1107, 1131, 1132), (1123, 1122, 1146, 1147), (1116, 1115, 1139, 1140), (1109, 1108, 1132, 1133), (1124, 1123, 1147, 1148), (1117, 1116, 1140, 1141), (1110, 1109, 1133, 1134), (1125, 1124, 1148, 1149), (1118, 1117, 1141, 1142), (1111, 1110, 1134, 1135), (1126, 1125, 1149, 1150), (1119, 1118, 1142, 1143), (1112, 1111, 1135, 1136), (1127, 1126, 1150, 1151), (1152, 1151, 1175, 1176), (1130, 745, 1154), (1145, 1144, 1168, 1169), (1138, 1137, 1161, 1162), (1153, 1152, 1176, 1177), (1131, 1130, 1154, 1155), (1146, 1145, 1169, 1170), (1139, 1138, 1162, 1163), (240, 1153, 1177), (1132, 1131, 1155, 1156), (1147, 1146, 1170, 1171), (1140, 1139, 1163, 1164), (1133, 1132, 1156, 1157), (1148, 1147, 1171, 1172), (1141, 1140, 1164, 1165), (1134, 1133, 1157, 1158), (1149, 1148, 1172, 1173), (1142, 1141, 1165, 1166), (1135, 1134, 1158, 1159), (1150, 1149, 1173, 1174), (1143, 1142, 1166, 1167), (1136, 1135, 1159, 1160), (1151, 1150, 1174, 1175), (1144, 1143, 1167, 1168), (1137, 1136, 1160, 1161), (1162, 1161, 1185, 1186), (1177, 1176, 1200, 1201), (1155, 1154, 1178, 1179), (1170, 1169, 1193, 1194), (1163, 1162, 1186, 1187), (240, 1177, 1201), (1156, 1155, 1179, 1180), (1171, 1170, 1194, 1195), (1164, 1163, 1187, 1188), (1157, 1156, 1180, 1181), (1172, 1171, 1195, 1196), (1165, 1164, 1188, 1189), (1158, 1157, 1181, 1182), (1173, 1172, 1196, 1197), (1166, 1165, 1189, 1190), (1159, 1158, 1182, 1183), (1174, 1173, 1197, 1198), (1167, 1166, 1190, 1191), (1160, 1159, 1183, 1184), (1175, 1174, 1198, 1199), (1168, 1167, 1191, 1192), (1161, 1160, 1184, 1185), (1176, 1175, 1199, 1200), (1154, 745, 1178), (1169, 1168, 1192, 1193), (1187, 1186, 8, 9), (240, 1201, 23), (1180, 1179, 1, 2), (1195, 1194, 16, 17), (1188, 1187, 9, 10), (1181, 1180, 2, 3), (1196, 1195, 17, 18), (1189, 1188, 10, 11), (1182, 1181, 3, 4), (1197, 1196, 18, 19), (1190, 1189, 11, 12), (1183, 1182, 4, 5), (1198, 1197, 19, 20), (1191, 1190, 12, 13), (1184, 1183, 5, 6), (1199, 1198, 20, 21), (1192, 1191, 13, 14), (1185, 1184, 6, 7), (1200, 1199, 21, 22), (1178, 745, 0), (1193, 1192, 14, 15), (1186, 1185, 7, 8), (1201, 1200, 22, 23), (1179, 1178, 0, 1), (1194, 1193, 15, 16)])
me_sphere.polygons.foreach_set('use_smooth', [True] * 1250)
me_sphere.use_remesh_preserve_volume = False
me_sphere.use_remesh_preserve_attributes = False
me_sphere.use_mirror_vertex_groups = False
me_sphere.update()

# ---- objects
ob_cube = bpy.data.objects.new('Cube', me_cube)
ob_lamp = bpy.data.objects.new('Lamp', light_lamp)
ob_camera = bpy.data.objects.new('Camera', cam_camera)
ob_sphere = bpy.data.objects.new('Sphere', me_sphere)

# ---- transforms, parenting, visibility, modifiers, constraints
ob_cube.location = (0.0, 0.0, 0.0)
ob_cube.rotation_euler = (1.571, 0.0, 1.571)
ob_cube.lock_rotations_4d = False
ob_cube.empty_display_type = 'ARROWS'
ob_cube.lineart.crease_threshold = 0.0
_m = ob_cube.modifiers.new('Mirror', 'MIRROR')
_m.use_clip = True
ob_lamp.location = (4.076, 1.005, 5.904)
ob_lamp.rotation_euler = (0.6503, 0.05522, 1.866)
ob_lamp.lock_rotations_4d = False
ob_lamp.empty_display_type = 'ARROWS'
ob_lamp.color = (0.0, 0.0, 0.0, 0.0)
ob_lamp.lineart.crease_threshold = 0.0
ob_camera.location = (7.481, -6.508, 5.344)
ob_camera.rotation_euler = (1.109, 0.0, 0.8149)
ob_camera.lock_rotations_4d = False
ob_camera.empty_display_type = 'ARROWS'
ob_camera.color = (0.0, 0.0, 0.0, 0.0)
ob_camera.display_type = 'WIRE'
ob_camera.lineart.crease_threshold = 0.0
ob_sphere.location = (0.1367, 0.0, 0.9553)
ob_sphere.scale = (0.3941, 0.3941, 0.3941)
ob_sphere.lineart.crease_threshold = 0.0

# ---- collection membership
col_collection_1.objects.link(ob_cube)
col_collection_1.objects.link(ob_lamp)
col_collection_1.objects.link(ob_camera)
col_collection_5.objects.link(ob_sphere)

# ---- scene / render settings (as saved in the file)
scene.camera = ob_camera
scene.frame_start = 1; scene.frame_end = 250; scene.frame_set(1)
scene.render.engine = 'BLENDER_EEVEE_NEXT'
scene.render.resolution_percentage = 50
scene.render.dither_intensity = 0.0
scene.cycles.use_denoising = False
scene.cycles.samples = 128
scene.cycles.sampling_pattern = 'TABULATED_SOBOL'
scene.cycles.light_sampling_threshold = 0.0
scene.cycles.use_adaptive_sampling = False
scene.cycles.use_light_tree = False
scene.cycles.blur_glossy = 0.0
scene.cycles.sample_clamp_indirect = 0.0
scene.view_settings.view_transform = 'Standard'
bpy.context.view_layer.update()
